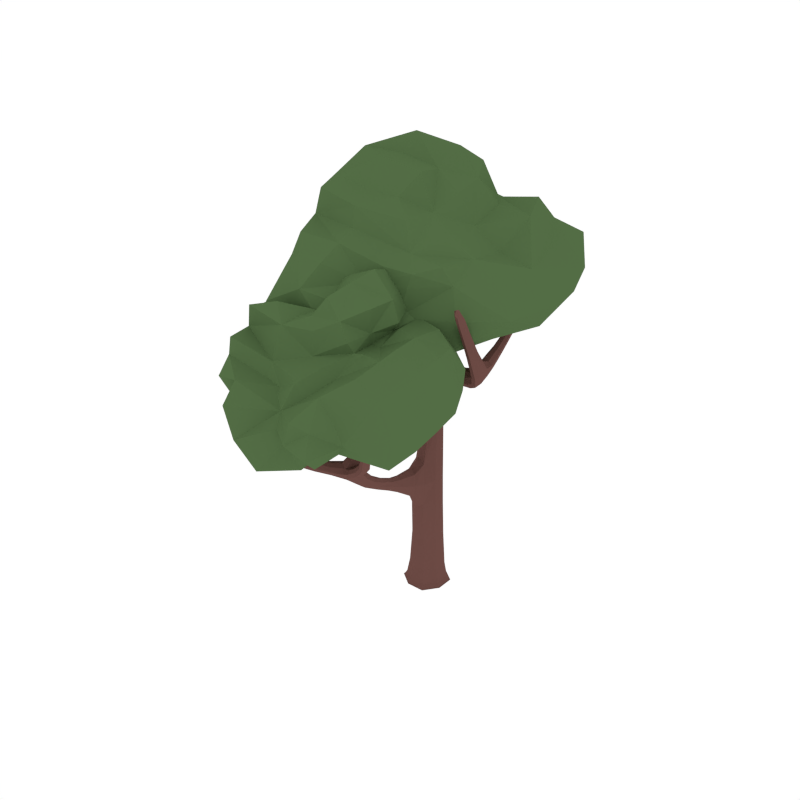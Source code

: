 # Source: CommonTree_2.blend  (saved by Blender 2.79.0; exported with 4.5.12 LTS)
import bpy
from mathutils import Matrix  # noqa: F401  (used for matrix-valued properties, if any)

bpy.ops.wm.read_factory_settings(use_empty=True)
scene = bpy.context.scene
scene.name = 'Scene'

# ---- collections
col_collection_1 = bpy.data.collections.new('Collection 1'); scene.collection.children.link(col_collection_1)

# ---- materials (node trees are filled in below, after node groups)
mat_wood = bpy.data.materials.new('Wood')
mat_wood.alpha_threshold = 0.0
mat_wood.diffuse_color = (0.1529, 0.07036, 0.05951, 1.0)
mat_wood.roughness = 0.5
mat_green = bpy.data.materials.new('Green')
mat_green.alpha_threshold = 0.0
mat_green.diffuse_color = (0.08744, 0.1523, 0.05986, 1.0)
mat_green.roughness = 0.5
mat_darkgreen = bpy.data.materials.new('DarkGreen')
mat_darkgreen.alpha_threshold = 0.0
mat_darkgreen.diffuse_color = (0.05316, 0.09084, 0.03697, 1.0)
mat_darkgreen.roughness = 0.5

# ---- material node trees

# ---- world
world_world = bpy.data.worlds.new('World'); scene.world = world_world
world_world.color = (1.0, 1.0, 1.0)
world_world.use_sun_shadow = False
world_world.sun_shadow_jitter_overblur = 0.0
world_world.cycles.sampling_method = 'NONE'
world_world.cycles.sample_map_resolution = 256

# ---- meshes
me_cube_036 = bpy.data.meshes.new('Cube.036')
me_cube_036.from_pydata([(0.02722, 0.0955, 0.3328), (-0.1035, 0.02625, 0.3314), (-0.03959, -0.1076, 0.3301), (0.09112, -0.03838, 0.3315), (-0.003759, -0.01082, -0.04503), (-0.04461, -0.02676, 1.15), (0.1266, -0.05362, -0.02036), (-0.04656, -0.1412, -0.02039), (-0.1342, 0.03197, -0.02017), (0.03903, 0.1196, -0.02013), (0.04641, 0.142, -0.05404), (-0.1566, 0.03935, -0.05404), (-0.05393, -0.1637, -0.05404), (0.1491, -0.06099, -0.05404), (0.04422, 0.04281, 1.513), (0.003434, 0.1248, 1.181), (0.03455, 0.02928, 1.167), (-0.07573, 0.06875, 1.164), (0.009963, 0.4599, 2.128), (-0.08286, 0.09361, 1.508), (-0.03975, 0.0001777, 1.492), (0.3426, -0.1631, 1.676), (-0.09918, 0.09169, 1.63), (-0.05432, -0.03462, 1.586), (-0.5178, 0.1189, 2.115), (-0.0535, 0.01523, 1.682), (-0.03577, 0.07401, 1.726), (-0.6309, 0.1296, 2.285), (-0.5382, 0.1075, 2.073), (-0.5167, 0.1639, 2.11), (-0.6016, 0.1976, 2.778), (-0.6718, 0.1202, 2.261), (-0.6401, 0.1766, 2.265), (-0.681, 0.1672, 2.24), (-0.5956, 0.1831, 2.905), (-0.634, 0.1945, 2.771), (-0.5944, 0.1626, 2.785), (-0.6269, 0.1595, 2.778), (-0.5371, 0.1525, 2.069), (-0.2579, 0.116, 1.812), (-0.2499, 0.1261, 1.883), (-0.2643, 0.06869, 1.823), (-0.2563, 0.07877, 1.893), (-0.6709, 0.1437, 2.486), (-0.6333, 0.1499, 2.507), (-0.6786, 0.1857, 2.469), (-0.641, 0.192, 2.49), (0.03728, 0.5868, 2.583), (0.07907, 0.4387, 2.128), (0.05273, 0.4717, 2.096), (0.0005936, 0.3111, 2.271), (0.057, 0.5908, 2.618), (0.05603, 0.563, 2.599), (0.06655, 0.6004, 2.57), (0.0853, 0.5766, 2.586), (0.004737, 0.2914, 1.921), (0.02041, 0.3372, 1.861), (0.05085, 0.3025, 1.89), (-0.0257, 0.3261, 1.891), (0.08796, 0.5131, 2.362), (0.06488, 0.542, 2.338), (0.05108, 0.5008, 2.386), (0.02801, 0.5297, 2.361), (-0.06942, 0.1789, 1.676), (0.05085, 0.1313, 1.676), (-0.000723, 0.1834, 1.647), (-0.01784, 0.1268, 1.706), (-0.3677, -0.508, 2.003), (-0.2377, -0.3552, 1.825), (-0.3068, -0.3075, 1.822), (-0.4475, -0.6372, 2.356), (-0.5127, -0.6771, 2.471), (-0.5019, -0.607, 2.355), (-0.4865, -0.6437, 2.338), (-0.4629, -0.6006, 2.372), (-0.09185, -0.1614, 1.66), (-0.1195, -0.1103, 1.685), (-0.1505, -0.1543, 1.631), (-0.1782, -0.1032, 1.656), (-0.2661, -0.3718, 2.126), (-0.2533, -0.3013, 1.838), (-0.3873, -0.512, 2.145), (-0.4171, -0.5652, 2.139), (-0.4293, -0.5235, 2.141), (-0.2428, -0.2899, 2.341), (-0.2911, -0.3614, 1.809), (-0.3218, -0.4951, 2.004), (-0.3791, -0.4613, 2.002), (-0.1105, 0.009822, 1.618), (0.01455, -0.05227, 1.621), (-0.04166, -0.007829, 1.653), (-0.08879, 0.04033, 0.7732), (0.06008, -0.01275, 0.7739), (0.0156, 0.1058, 0.7844), (0.009172, -0.5294, 0.9511), (-0.0171, 0.02682, 1.723), (0.4856, -0.2108, 1.809), (0.3664, -0.06796, 1.732), (0.3695, -0.1086, 1.666), (0.3396, -0.1224, 1.742), (0.6056, -0.4909, 2.251), (0.5447, -0.2023, 1.742), (0.5591, -0.006901, 1.893), (0.5092, -0.252, 1.746), (0.1332, -0.02302, 1.687), (0.1512, -0.01155, 1.618), (0.1568, 0.0341, 1.676), (0.1276, -0.06867, 1.629), (0.5844, -0.5297, 2.337), (0.5785, -0.4615, 2.278), (0.5803, -0.515, 2.245), (0.5532, -0.4856, 2.271), (0.5281, -0.3422, 2.019), (0.5612, -0.3808, 1.977), (0.5617, -0.3066, 2.024), (0.5948, -0.3453, 1.981), (0.6033, 0.06589, 2.051), (0.5185, 0.004033, 1.892), (0.5126, -0.03685, 1.93), (0.5532, -0.04779, 1.931), (0.6259, 0.08044, 2.187), (0.5984, 0.02815, 2.083), (0.5634, 0.03842, 2.082), (0.5682, 0.07617, 2.051), (0.5503, -0.1445, 1.872), (0.4961, -0.1322, 1.866), (0.5017, -0.08422, 1.809), (0.5559, -0.09657, 1.816), (-0.375, -0.5537, 2.143), (-0.2772, -0.3319, 2.105), (-0.3026, -0.384, 2.148), (-0.3137, -0.3442, 2.127), (-0.2336, -0.3054, 2.514), (-0.2359, -0.3178, 2.349), (-0.2664, -0.3015, 2.353), (-0.2595, -0.3295, 2.361), (-0.3517, -0.4078, 2.034), (-0.3386, -0.4564, 2.068), (-0.3057, -0.394, 2.001), (-0.2926, -0.4425, 2.035), (-0.03699, 0.1916, 2.456), (-0.01082, 0.273, 2.232), (0.01638, 0.2855, 2.251), (-0.02661, 0.2986, 2.251), (-0.04311, 0.1747, 2.649), (-0.01427, 0.2058, 2.466), (-0.04773, 0.2161, 2.466), (-0.02502, 0.2304, 2.476), (-0.006184, 0.3905, 2.19), (0.05115, 0.3733, 2.19), (0.01679, 0.3622, 2.156), (0.02818, 0.4017, 2.225), (-0.271, -0.5164, 1.532), (-0.2196, -1.024, 1.258), (0.02222, -0.7073, 1.195), (0.04486, -0.7955, 1.154), (0.1743, -0.5472, 1.641), (0.01132, -0.7731, 1.243), (-0.02993, -0.7426, 1.275), (0.2079, -0.5023, 1.78), (0.1986, -0.5468, 1.616), (0.1589, -0.5188, 1.634), (0.07316, -0.4751, 2.117), (0.241, -0.4935, 1.771), (0.2013, -0.4688, 1.763), (0.2343, -0.46, 1.754), (0.0503, -0.488, 2.207), (0.09556, -0.4655, 2.118), (0.07941, -0.5001, 2.124), (0.1018, -0.4905, 2.125), (0.1833, -0.5184, 1.609), (0.07531, -0.6384, 1.371), (0.05195, -0.6352, 1.426), (0.09262, -0.6661, 1.387), (0.06926, -0.6629, 1.442), (0.1897, -0.4815, 1.927), (0.1605, -0.4911, 1.935), (0.1831, -0.4517, 1.913), (0.1539, -0.4613, 1.921), (-0.418, -0.4503, 1.839), (-0.3064, -0.5544, 1.522), (-0.2955, -0.5236, 1.501), (-0.2411, -0.6099, 1.647), (-0.4381, -0.4551, 1.859), (-0.4243, -0.4723, 1.848), (-0.4383, -0.4518, 1.823), (-0.4445, -0.4739, 1.833), (-0.169, -0.6202, 1.396), (-0.1811, -0.5974, 1.343), (-0.1943, -0.6297, 1.363), (-0.1558, -0.588, 1.375), (-0.382, -0.5128, 1.68), (-0.373, -0.4858, 1.664), (-0.3594, -0.5079, 1.704), (-0.3505, -0.4809, 1.688), (-0.03327, -0.6667, 1.23), (-0.08997, -0.7367, 1.213), (-0.06848, -0.6882, 1.191), (-0.05476, -0.7153, 1.251), (0.3192, -1.0, 1.588), (0.2207, -0.9455, 1.42), (0.2472, -0.8909, 1.426), (0.3462, -1.059, 1.861), (0.3784, -1.062, 1.956), (0.3695, -1.02, 1.867), (0.3758, -1.049, 1.856), (0.3399, -1.03, 1.872), (0.09902, -0.8703, 1.247), (0.09265, -0.8293, 1.271), (0.1386, -0.845, 1.229), (0.1322, -0.804, 1.253), (0.1863, -0.9503, 1.646), (0.2091, -0.9061, 1.43), (0.3057, -0.9973, 1.692), (0.3437, -1.021, 1.696), (0.3363, -0.9897, 1.697), (0.103, -0.9088, 1.787), (0.2587, -0.9303, 1.416), (0.2863, -1.008, 1.58), (0.3103, -0.966, 1.585), (0.059, -0.7531, 1.192), (0.004308, -0.8338, 1.18), (0.01845, -0.7914, 1.218), (-0.02432, -0.7786, 1.273), (-0.3015, -1.083, 1.38), (-0.2613, -0.9659, 1.294), (-0.2529, -0.9978, 1.243), (-0.2281, -0.9921, 1.309), (-0.3053, -1.244, 1.739), (-0.3423, -1.104, 1.332), (-0.4117, -0.9595, 1.418), (-0.304, -1.126, 1.339), (-0.1051, -0.8651, 1.238), (-0.1164, -0.8597, 1.169), (-0.1358, -0.8372, 1.22), (-0.08569, -0.8876, 1.187), (-0.2809, -1.252, 1.804), (-0.2962, -1.213, 1.753), (-0.2813, -1.253, 1.736), (-0.2721, -1.222, 1.75), (-0.2941, -1.154, 1.55), (-0.3044, -1.195, 1.526), (-0.3271, -1.14, 1.55), (-0.3374, -1.181, 1.526), (-0.4647, -0.9035, 1.525), (-0.3877, -0.9407, 1.414), (-0.3722, -0.9607, 1.447), (-0.3962, -0.9796, 1.451), (-0.4859, -0.8827, 1.621), (-0.4508, -0.9228, 1.552), (-0.4303, -0.9059, 1.549), (-0.4443, -0.8866, 1.522), (-0.3652, -1.05, 1.42), (-0.3324, -1.027, 1.412), (-0.3494, -1.005, 1.365), (-0.3822, -1.028, 1.374), (0.3131, -1.028, 1.691), (0.1834, -0.9206, 1.63), (0.2088, -0.9455, 1.669), (0.2059, -0.9158, 1.653), (0.06981, -0.924, 1.909), (0.1068, -0.9292, 1.794), (0.1193, -0.908, 1.8), (0.1232, -0.9284, 1.807), (0.2689, -0.9419, 1.599), (0.2713, -0.978, 1.624), (0.242, -0.949, 1.566), (0.2443, -0.985, 1.592), (-0.2117, -0.6752, 1.793), (-0.2135, -0.6297, 1.624), (-0.2383, -0.6316, 1.632), (-0.2163, -0.608, 1.639), (-0.2387, -0.6861, 1.932), (-0.2325, -0.6743, 1.795), (-0.2155, -0.6558, 1.8), (-0.2363, -0.6549, 1.802), (-0.249, -0.5557, 1.584), (-0.2784, -0.5871, 1.576), (-0.2468, -0.5816, 1.558), (-0.2805, -0.5612, 1.602), (-0.04194, -0.7354, 1.075), (0.0189, -0.7142, 1.073), (-0.04102, -0.6765, 1.11), (0.01982, -0.6553, 1.108), (-0.09812, -0.1347, 0.797), (-0.03996, -0.1432, 0.8983), (-0.03634, -0.1729, 0.6936), (0.02182, -0.1814, 0.7949), (-0.03064, -0.5422, 0.9349), (0.002025, -0.4995, 0.9934), (-0.03779, -0.5123, 0.9772), (0.001114, 0.1362, 1.529), (0.01044, -0.332, 0.8577), (-0.03043, -0.3298, 0.805), (-0.02124, -0.3055, 0.9201), (-0.06212, -0.3034, 0.8674), (0.03421, 0.1049, -0.04728), (0.09241, 0.04601, 0.332), (0.02175, 0.09622, 0.6007), (-0.08078, 0.1415, -0.05404), (-0.1195, 0.02715, -0.04728), (-0.09465, 0.03025, 0.5962), (-0.156, -0.08784, -0.05404), (-0.04173, -0.1265, -0.04728), (-0.03863, -0.1173, 0.5749), (0.07326, -0.1631, -0.05404), (0.1119, -0.04879, -0.04728), (0.07578, -0.02769, 0.5967), (0.1261, 0.05491, -0.02023), (-0.05467, 0.09422, 0.3329), (-0.1037, -0.05787, 0.3299), (0.04119, -0.1066, 0.331), (0.1076, -0.04647, 0.08896), (-0.04148, -0.1226, 0.08855), (-0.1163, 0.0272, 0.08916), (0.03273, 0.1034, 0.08957), (-0.06945, 0.119, -0.02009), (-0.1337, -0.07649, -0.02029), (0.06196, -0.1408, -0.02043), (0.1485, 0.0662, -0.05404), (0.04421, 0.1354, -0.05007), (-0.15, 0.03716, -0.05008), (-0.05174, -0.157, -0.05014), (0.1424, -0.0588, -0.05013), (1.939e-05, 0.1302, 1.396), (-0.07318, 0.08263, 1.379), (-0.04104, -0.002412, 1.367), (0.03215, 0.04514, 1.383), (-0.07988, 0.007723, 1.153), (0.03423, -0.1016, 0.774), (0.03888, 0.09177, 1.178), (-0.04902, 0.102, 0.7817), (-0.0207, 0.08891, 1.701), (-0.1391, 0.09203, 1.693), (-0.04106, 0.01161, 1.657), (0.05431, 0.00931, 1.686), (0.08854, 0.07911, 1.666), (-0.05096, 0.1384, 1.523), (0.05597, -0.04395, 1.618), (-0.08298, 0.03613, 1.494), (-0.1296, 0.03538, 1.726), (-0.1135, 0.09419, 1.775), (-0.1108, 0.04485, 1.793), (-0.0305, 0.009189, 1.701), (-0.01747, 0.05335, 1.735), (-0.6919, 0.1789, 2.328), (-0.6835, 0.1331, 2.348), (-0.6515, 0.1867, 2.353), (-0.6431, 0.1409, 2.372), (-0.6475, 0.1132, 2.279), (-0.2513, 0.1056, 1.906), (-0.6882, 0.1413, 2.244), (-0.2522, 0.1322, 1.844), (-0.6148, 0.1938, 2.871), (-0.6094, 0.1686, 2.874), (-0.591, 0.1954, 2.872), (-0.5857, 0.1702, 2.876), (-0.5907, 0.1813, 2.783), (-0.6605, 0.1992, 2.476), (-0.6854, 0.1633, 2.472), (-0.6081, 0.152, 2.784), (-0.5277, 0.1014, 2.096), (-0.6269, 0.1554, 2.28), (-0.5433, 0.1276, 2.06), (-0.6612, 0.1837, 2.248), (-0.6335, 0.1565, 2.167), (-0.5981, 0.1671, 2.194), (-0.6265, 0.1101, 2.183), (-0.5911, 0.1207, 2.211), (-0.5128, 0.1447, 2.122), (-0.526, 0.1689, 2.089), (-0.2618, 0.06125, 1.86), (-0.2632, 0.09048, 1.8), (-0.4068, 0.143, 1.949), (-0.3995, 0.1544, 2.008), (-0.4148, 0.09833, 1.947), (-0.4075, 0.1097, 2.006), (-0.629, 0.1726, 2.503), (-0.6188, 0.2044, 2.772), (-0.6394, 0.1766, 2.773), (-0.6489, 0.1362, 2.501), (-0.6475, 0.1524, 2.641), (-0.6132, 0.1571, 2.655), (-0.6548, 0.1901, 2.629), (-0.6205, 0.1948, 2.643), (0.04297, 0.1001, 1.527), (-0.08383, 0.1399, 1.653), (0.0137, -0.001757, 1.498), (-0.1099, 0.0448, 1.615), (-0.04331, -0.01267, 1.554), (-0.09483, 0.0979, 1.581), (0.08062, 0.0235, 1.583), (0.00233, 0.1512, 1.606), (0.04083, 0.4492, 2.254), (0.08422, 0.4677, 2.209), (0.01742, 0.4878, 2.208), (0.05877, 0.4999, 2.179), (0.0232, 0.4746, 2.104), (-0.05948, 0.1508, 1.698), (0.06642, 0.4118, 2.159), (0.04355, 0.1575, 1.655), (0.05422, 0.5744, 2.619), (0.07537, 0.5851, 2.611), (0.04077, 0.592, 2.609), (0.06191, 0.6027, 2.6), (0.04651, 0.5998, 2.573), (0.03157, 0.5117, 2.379), (0.07405, 0.5001, 2.38), (0.08396, 0.5917, 2.575), (-0.01166, 0.341, 1.868), (0.003381, 0.4308, 2.159), (0.034, 0.2889, 1.913), (0.07816, 0.4575, 2.104), (0.02066, 0.3667, 2.077), (0.04165, 0.4273, 2.015), (0.0691, 0.3942, 2.047), (-0.0019, 0.416, 2.046), (0.03943, 0.5435, 2.343), (0.04005, 0.5714, 2.594), (0.07464, 0.5641, 2.596), (0.08689, 0.5302, 2.344), (0.08882, 0.5557, 2.513), (0.06838, 0.5811, 2.494), (0.05684, 0.5431, 2.531), (0.0364, 0.5684, 2.511), (-0.0206, 0.3054, 1.914), (0.04857, 0.3219, 1.868), (-0.04928, 0.1951, 1.653), (0.02809, 0.117, 1.698), (-0.05151, 0.2329, 1.741), (0.03966, 0.202, 1.74), (0.001968, 0.2422, 1.712), (-0.01382, 0.1927, 1.769), (-0.3566, -0.4819, 2.073), (-0.3997, -0.4936, 2.058), (-0.3887, -0.5386, 2.06), (-0.3443, -0.5249, 2.059), (-0.3062, -0.4668, 2.012), (-0.2835, -0.291, 1.834), (-0.4947, -0.6478, 2.458), (-0.5238, -0.652, 2.441), (-0.5118, -0.679, 2.426), (-0.4827, -0.6748, 2.442), (-0.4631, -0.6497, 2.343), (-0.3417, -0.5134, 2.004), (-0.4863, -0.5947, 2.368), (-0.3851, -0.4877, 2.002), (-0.1562, -0.09524, 1.676), (-0.3128, -0.3359, 1.811), (-0.2601, -0.3718, 1.814), (-0.09064, -0.1364, 1.68), (-0.1684, -0.252, 1.715), (-0.1884, -0.1956, 1.736), (-0.2264, -0.2526, 1.69), (-0.2464, -0.1963, 1.711), (-0.3635, -0.4332, 2.01), (-0.4455, -0.6173, 2.368), (-0.2326, -0.3266, 1.836), (-0.504, -0.6269, 2.342), (-0.4248, -0.5504, 2.255), (-0.4504, -0.5971, 2.234), (-0.4646, -0.5587, 2.244), (-0.4106, -0.5888, 2.245), (-0.3708, -0.5299, 2.145), (-0.4338, -0.547, 2.139), (-0.3928, -0.5701, 2.14), (-0.4113, -0.5075, 2.144), (-0.3399, -0.4551, 1.932), (-0.2916, -0.445, 1.939), (-0.3531, -0.4061, 1.936), (-0.2979, -0.3824, 1.943), (-0.1786, -0.1257, 1.637), (-0.1147, -0.1718, 1.639), (-0.1252, -0.03295, 1.633), (-0.08573, -0.07778, 1.606), (-0.06469, -0.04713, 1.664), (-0.02521, -0.09197, 1.637), (-0.09973, -0.006304, 1.594), (-0.005735, -0.05624, 1.596), (-0.09005, 0.01042, 1.643), (0.003573, -0.03278, 1.647), (-0.1048, -0.04873, 0.7734), (0.002659, -0.02335, 1.155), (0.06525, 0.06354, 0.7817), (-0.04402, 0.1199, 1.176), (-0.08333, 0.05399, 0.9376), (0.04575, 0.00629, 0.9388), (0.009311, 0.1175, 0.9544), (-0.0458, -0.07347, 0.9559), (0.438, -0.1744, 1.777), (0.4633, -0.1023, 1.769), (0.4485, -0.2119, 1.708), (0.4786, -0.1591, 1.7), (0.3546, -0.1556, 1.653), (0.1273, -0.04863, 1.662), (0.3501, -0.09461, 1.751), (0.1628, 0.03705, 1.646), (0.5073, -0.258, 1.877), (0.5528, -0.2096, 1.896), (0.5413, -0.3021, 1.823), (0.5795, -0.2578, 1.826), (0.4901, -0.2363, 1.781), (0.4896, -0.1759, 1.836), (0.552, -0.1457, 1.779), (0.5313, -0.2449, 1.725), (0.1351, -0.06302, 1.607), (0.3366, -0.1468, 1.714), (0.1435, 0.005461, 1.694), (0.3769, -0.0651, 1.698), (0.2261, -0.06774, 1.71), (0.2496, -0.05728, 1.639), (0.251, -0.01212, 1.7), (0.2247, -0.1129, 1.65), (0.5635, -0.517, 2.324), (0.5824, -0.4994, 2.33), (0.584, -0.5392, 2.306), (0.6029, -0.5217, 2.311), (0.5996, -0.4657, 2.268), (0.5848, -0.3787, 1.966), (0.5579, -0.4706, 2.279), (0.5377, -0.3644, 2.0), (0.5881, -0.3111, 2.006), (0.5985, -0.5147, 2.239), (0.5351, -0.3208, 2.029), (0.5617, -0.5019, 2.259), (0.5445, -0.4294, 2.172), (0.5729, -0.4609, 2.14), (0.5719, -0.4018, 2.177), (0.6003, -0.4333, 2.145), (0.5348, 0.044, 1.952), (0.5656, -0.004987, 1.985), (0.5297, 0.005565, 1.984), (0.5707, 0.03345, 1.952), (0.5362, 0.01198, 1.879), (0.572, -0.1266, 1.85), (0.5095, -0.01687, 1.914), (0.5272, -0.04935, 1.937), (0.6037, 0.09137, 2.144), (0.6269, 0.05537, 2.169), (0.6, 0.06296, 2.168), (0.6306, 0.08378, 2.145), (0.5834, 0.08361, 2.041), (0.6132, 0.04131, 2.07), (0.5761, 0.02699, 2.088), (0.5606, 0.05672, 2.069), (0.5249, -0.07545, 1.794), (0.5704, -0.03327, 1.916), (0.4906, -0.1081, 1.84), (0.5165, -0.1474, 1.879), (0.5514, -0.09579, 1.901), (0.504, -0.08429, 1.898), (0.5105, -0.03996, 1.851), (0.5578, -0.05147, 1.854), (-0.2796, -0.3458, 2.228), (-0.2515, -0.3341, 2.212), (-0.2878, -0.3136, 2.214), (-0.2596, -0.302, 2.198), (-0.2619, -0.3495, 2.11), (-0.3129, -0.4607, 2.059), (-0.2988, -0.3273, 2.111), (-0.3562, -0.4364, 2.059), (-0.2437, -0.3208, 2.479), (-0.2273, -0.3119, 2.472), (-0.2487, -0.301, 2.475), (-0.2323, -0.2921, 2.468), (-0.2568, -0.2881, 2.345), (-0.2329, -0.3015, 2.342), (-0.2465, -0.33, 2.357), (-0.2684, -0.319, 2.36), (-0.2872, -0.4155, 2.01), (-0.2821, -0.3871, 2.142), (-0.3325, -0.388, 2.009), (-0.3167, -0.3679, 2.143), (-0.3374, -0.3799, 2.073), (-0.3238, -0.4267, 2.101), (-0.2933, -0.3668, 2.045), (-0.2797, -0.4136, 2.073), (-0.01267, 0.2684, 2.335), (-0.0003739, 0.2438, 2.321), (-0.03658, 0.2549, 2.321), (-0.02428, 0.2303, 2.306), (-0.01659, 0.3111, 2.266), (0.04819, 0.3903, 2.216), (0.007092, 0.2728, 2.237), (-0.003352, 0.3736, 2.164), (-0.03548, 0.1986, 2.609), (-0.02772, 0.1799, 2.603), (-0.05245, 0.1876, 2.603), (-0.04468, 0.169, 2.597), (-0.02254, 0.1924, 2.458), (-0.04845, 0.2004, 2.458), (-0.01438, 0.2217, 2.473), (-0.03865, 0.2293, 2.473), (0.005318, 0.4032, 2.216), (0.01493, 0.3015, 2.266), (0.03978, 0.3607, 2.164), (-0.02588, 0.2828, 2.237), (-0.01682, 0.3446, 2.221), (0.03417, 0.3293, 2.221), (0.003002, 0.3177, 2.194), (0.01435, 0.3562, 2.247), (-0.03853, -0.7383, 1.249), (0.03475, -0.6946, 1.257), (0.0108, -0.7795, 1.219), (-0.05671, -0.8149, 1.234), (-0.09569, -0.7831, 1.205), (-0.03048, -0.8421, 1.172), (0.04136, -0.7341, 1.29), (0.0005224, -0.7029, 1.324), (0.01127, -0.735, 1.345), (-0.005015, -0.7849, 1.257), (-0.03612, -0.7619, 1.281), (0.2204, -0.4497, 1.817), (0.2272, -0.4822, 1.833), (0.1882, -0.4593, 1.826), (0.195, -0.4918, 1.843), (0.225, -0.5068, 1.78), (0.05454, -0.6478, 1.447), (0.247, -0.474, 1.76), (0.05953, -0.6303, 1.394), (0.06492, -0.474, 2.185), (0.06972, -0.492, 2.189), (0.04947, -0.4814, 2.182), (0.05426, -0.4994, 2.186), (0.07108, -0.4895, 2.12), (0.1661, -0.4496, 1.914), (0.1945, -0.4637, 1.918), (0.09177, -0.502, 2.126), (0.1899, -0.5547, 1.631), (0.1975, -0.4872, 1.774), (0.1974, -0.532, 1.606), (0.2151, -0.4565, 1.754), (0.2228, -0.4828, 1.694), (0.192, -0.4889, 1.707), (0.2313, -0.5151, 1.709), (0.2006, -0.5212, 1.721), (0.1609, -0.5326, 1.643), (0.1669, -0.512, 1.62), (0.0855, -0.6719, 1.418), (0.08957, -0.6526, 1.365), (0.1296, -0.5694, 1.5), (0.1097, -0.5653, 1.541), (0.15, -0.595, 1.505), (0.1301, -0.5909, 1.546), (0.1507, -0.4781, 1.93), (0.0824, -0.4646, 2.116), (0.1047, -0.4751, 2.121), (0.1759, -0.4943, 1.935), (0.143, -0.4861, 2.032), (0.1175, -0.4955, 2.036), (0.1368, -0.4592, 2.021), (0.1113, -0.4686, 2.025), (-0.006144, -0.6858, 1.212), (0.04591, -0.7302, 1.186), (0.02805, -0.7658, 1.123), (0.02237, -0.6898, 1.156), (-0.06462, -0.7961, 1.132), (-0.05266, -0.6992, 1.159), (-0.3104, -0.5356, 1.617), (-0.3349, -0.5386, 1.576), (-0.3005, -0.5021, 1.585), (-0.3247, -0.5086, 1.556), (-0.2798, -0.5114, 1.511), (-0.03568, -0.6862, 1.25), (-0.2953, -0.5675, 1.548), (-0.0885, -0.7184, 1.192), (-0.4309, -0.4647, 1.862), (-0.446, -0.4652, 1.851), (-0.4267, -0.4485, 1.855), (-0.4419, -0.4491, 1.845), (-0.4262, -0.4452, 1.829), (-0.3499, -0.4939, 1.702), (-0.3723, -0.5164, 1.696), (-0.4468, -0.4636, 1.824), (-0.1645, -0.5838, 1.354), (-0.2629, -0.533, 1.558), (-0.1843, -0.6322, 1.385), (-0.3078, -0.5417, 1.504), (-0.2355, -0.5793, 1.501), (-0.2571, -0.5476, 1.447), (-0.2688, -0.5786, 1.468), (-0.2326, -0.5396, 1.478), (-0.3589, -0.4759, 1.672), (-0.4165, -0.4613, 1.847), (-0.4356, -0.4782, 1.843), (-0.3837, -0.5012, 1.666), (-0.4258, -0.4876, 1.783), (-0.4183, -0.4639, 1.771), (-0.405, -0.4846, 1.801), (-0.3975, -0.4609, 1.789), (-0.1567, -0.6026, 1.393), (-0.1947, -0.6167, 1.345), (-0.04503, -0.6647, 1.205), (-0.07726, -0.7376, 1.238), (-0.07715, -0.6381, 1.275), (-0.1218, -0.6887, 1.26), (-0.1056, -0.6515, 1.24), (-0.09334, -0.6753, 1.295), (0.2901, -0.988, 1.633), (0.3236, -0.9801, 1.631), (0.332, -1.013, 1.634), (0.3, -1.02, 1.625), (0.2655, -0.9955, 1.58), (0.225, -0.8888, 1.43), (0.3596, -1.05, 1.942), (0.382, -1.042, 1.936), (0.3869, -1.063, 1.925), (0.3645, -1.071, 1.931), (0.3626, -1.061, 1.855), (0.3048, -1.013, 1.584), (0.3531, -1.018, 1.872), (0.3231, -0.9808, 1.588), (0.1117, -0.8069, 1.268), (0.2628, -0.9066, 1.42), (0.2423, -0.948, 1.416), (0.08506, -0.8556, 1.264), (0.1645, -0.9022, 1.315), (0.153, -0.8601, 1.332), (0.2052, -0.8818, 1.302), (0.1937, -0.8397, 1.32), (0.2894, -0.9537, 1.586), (0.3357, -1.047, 1.868), (0.2057, -0.9294, 1.426), (0.38, -1.032, 1.86), (0.3213, -1.01, 1.779), (0.3572, -1.03, 1.772), (0.3509, -1.001, 1.778), (0.3277, -1.039, 1.772), (0.3018, -1.015, 1.69), (0.3477, -1.003, 1.698), (0.3302, -1.032, 1.694), (0.3192, -0.9859, 1.695), (0.2974, -0.975, 1.526), (0.2628, -0.9857, 1.523), (0.2878, -0.9391, 1.528), (0.2444, -0.9436, 1.522), (0.1444, -0.8176, 1.237), (0.1213, -0.8685, 1.231), (0.0812, -0.7773, 1.214), (0.07862, -0.8172, 1.184), (0.04286, -0.8083, 1.236), (0.04027, -0.8482, 1.206), (0.06133, -0.7639, 1.167), (0.02179, -0.826, 1.157), (0.043, -0.7624, 1.214), (0.0004962, -0.8214, 1.205), (-0.2797, -1.05, 1.349), (-0.3175, -1.011, 1.335), (-0.275, -1.085, 1.301), (-0.3103, -1.061, 1.289), (-0.2306, -1.024, 1.237), (-0.0915, -0.879, 1.218), (-0.2433, -0.9757, 1.313), (-0.1375, -0.8371, 1.191), (-0.3031, -1.112, 1.436), (-0.348, -1.091, 1.446), (-0.3121, -1.158, 1.404), (-0.3507, -1.139, 1.402), (-0.2966, -1.105, 1.363), (-0.3148, -1.058, 1.395), (-0.3646, -1.064, 1.352), (-0.3204, -1.13, 1.324), (-0.0924, -0.8836, 1.165), (-0.219, -1.01, 1.289), (-0.1215, -0.8498, 1.241), (-0.2689, -0.9706, 1.266), (-0.164, -0.9253, 1.269), (-0.1836, -0.9268, 1.201), (-0.1958, -0.8983, 1.252), (-0.1519, -0.9538, 1.218), (-0.2704, -1.239, 1.793), (-0.2883, -1.232, 1.795), (-0.2774, -1.262, 1.783), (-0.2953, -1.255, 1.786), (-0.3089, -1.223, 1.747), (-0.3207, -1.202, 1.519), (-0.2797, -1.213, 1.754), (-0.2938, -1.174, 1.539), (-0.3433, -1.153, 1.539), (-0.2934, -1.259, 1.733), (-0.3053, -1.141, 1.555), (-0.2728, -1.237, 1.744), (-0.2815, -1.196, 1.671), (-0.2908, -1.229, 1.653), (-0.308, -1.185, 1.672), (-0.3173, -1.219, 1.655), (-0.4111, -0.9112, 1.453), (-0.4178, -0.948, 1.484), (-0.3968, -0.9307, 1.481), (-0.4321, -0.9285, 1.456), (-0.4017, -0.9422, 1.405), (-0.3846, -1.048, 1.403), (-0.3759, -0.9488, 1.432), (-0.3785, -0.9723, 1.454), (-0.4737, -0.8746, 1.588), (-0.4789, -0.9018, 1.611), (-0.4632, -0.889, 1.609), (-0.4895, -0.8873, 1.591), (-0.4565, -0.8875, 1.514), (-0.4644, -0.9202, 1.541), (-0.4356, -0.9164, 1.555), (-0.4337, -0.8948, 1.537), (-0.3674, -1.008, 1.354), (-0.4118, -0.9771, 1.438), (-0.3354, -1.013, 1.39), (-0.3418, -1.041, 1.424), (-0.3805, -1.015, 1.435), (-0.3522, -0.9936, 1.429), (-0.3689, -0.9726, 1.39), (-0.3973, -0.9936, 1.396), (0.1664, -0.9301, 1.718), (0.148, -0.9325, 1.701), (0.1629, -0.9065, 1.707), (0.1446, -0.9088, 1.69), (0.1792, -0.9374, 1.632), (0.2584, -0.9898, 1.614), (0.194, -0.9101, 1.637), (0.2768, -0.9589, 1.619), (0.08802, -0.9298, 1.887), (0.07621, -0.9299, 1.879), (0.08505, -0.9154, 1.884), (0.07324, -0.9155, 1.875), (0.1103, -0.9027, 1.792), (0.1008, -0.9197, 1.787), (0.116, -0.9333, 1.802), (0.1253, -0.9186, 1.807), (0.2364, -0.9694, 1.571), (0.1984, -0.9546, 1.661), (0.2549, -0.9358, 1.576), (0.2129, -0.9301, 1.666), (0.243, -0.9297, 1.622), (0.2455, -0.9647, 1.643), (0.2168, -0.9366, 1.593), (0.2192, -0.9716, 1.614), (-0.2303, -0.6332, 1.697), (-0.2267, -0.6532, 1.687), (-0.2082, -0.6332, 1.693), (-0.2046, -0.6532, 1.683), (-0.2296, -0.6037, 1.646), (-0.2873, -0.5755, 1.593), (-0.2254, -0.6363, 1.625), (-0.24, -0.5673, 1.567), (-0.2441, -0.6731, 1.901), (-0.2413, -0.6877, 1.897), (-0.2287, -0.674, 1.901), (-0.226, -0.6886, 1.896), (-0.2213, -0.6798, 1.793), (-0.2081, -0.6655, 1.796), (-0.2394, -0.6641, 1.799), (-0.227, -0.6507, 1.803), (-0.2653, -0.552, 1.599), (-0.2457, -0.621, 1.642), (-0.2621, -0.5908, 1.561), (-0.2085, -0.6182, 1.629), (-0.2324, -0.5817, 1.611), (-0.2585, -0.6096, 1.604), (-0.2303, -0.6056, 1.592), (-0.2606, -0.5856, 1.624), (0.01381, -0.6367, 1.013), (0.01343, -0.5948, 1.053), (-0.03504, -0.6575, 1.007), (-0.03543, -0.6156, 1.048), (-0.01129, -0.7396, 1.065), (-0.05715, -0.7112, 1.093), (0.03411, -0.6793, 1.09), (-0.009906, -0.6512, 1.118), (0.00728, -0.419, 0.8967), (-0.02901, -0.4222, 0.8653), (-0.01074, -0.3946, 0.9438), (-0.08018, -0.1298, 0.8739), (-0.05898, -0.3158, 0.8234), (0.001166, -0.164, 0.8716), (-0.007625, -0.5435, 0.9319), (0.0004086, -0.3378, 0.8154), (0.01423, -0.5111, 0.9769), (-0.01835, -0.4986, 0.9953), (-0.04549, -0.5303, 0.9525), (-0.04703, -0.3978, 0.9124), (-0.04712, -0.2981, 0.909), (-0.08608, -0.1512, 0.7196), (0.002335, -0.319, 0.9024), (0.01248, -0.1871, 0.7188), (0.01613, -0.2567, 0.8263), (-0.03339, -0.2513, 0.7493), (-0.0306, -0.2244, 0.9092), (-0.08012, -0.219, 0.8322), (0.1097, 0.04655, -0.04903), (0.07892, 0.05105, 0.5991), (-0.06113, 0.1026, -0.04903), (-0.05101, 0.09391, 0.6001), (0.05361, -0.1242, -0.04903), (0.0333, -0.1152, 0.6184), (-0.1172, -0.06819, -0.04903), (-0.1024, -0.06744, 0.6162), (0.1075, 0.04757, 0.08924), (-0.06062, 0.1027, 0.08965), (-0.1161, -0.06669, 0.08863), (0.05165, -0.1221, 0.08873), (-0.07742, 0.1348, -0.05006), (-0.1494, -0.08447, -0.05011), (0.0699, -0.1565, -0.05015), (0.1419, 0.06285, -0.0501), (0.0336, 0.09986, 1.394), (-0.04383, 0.1274, 1.391), (-0.0762, 0.02853, 1.369), (0.004373, -0.0002045, 1.372), (0.05376, 0.05163, 1.691), (-0.09919, 0.1125, 1.704), (-0.1175, 0.04897, 1.666), (0.03434, -0.01349, 1.654), (-0.1191, 0.02748, 1.763), (-0.1078, 0.0722, 1.803), (-0.6723, 0.1943, 2.336), (-0.6992, 0.154, 2.332), (-0.6597, 0.1256, 2.366), (-0.6386, 0.1658, 2.368), (-0.6075, 0.1999, 2.846), (-0.622, 0.1798, 2.846), (-0.5995, 0.162, 2.852), (-0.5864, 0.1827, 2.851), (-0.6057, 0.1037, 2.202), (-0.5871, 0.1466, 2.209), (-0.6403, 0.1307, 2.167), (-0.6162, 0.1733, 2.177), (-0.4016, 0.1357, 2.021), (-0.4012, 0.1591, 1.98), (-0.4132, 0.09205, 1.977), (-0.4126, 0.1186, 1.933), (-0.6092, 0.1774, 2.652), (-0.6385, 0.2016, 2.633), (-0.6607, 0.1704, 2.631), (-0.6276, 0.145, 2.651), (0.07822, 0.09945, 1.62), (-0.06478, 0.1601, 1.611), (0.04035, -0.03515, 1.574), (-0.1018, 0.02984, 1.568), (0.0676, 0.4411, 2.225), (0.01564, 0.4566, 2.224), (0.08335, 0.4863, 2.187), (0.03021, 0.5024, 2.186), (0.06874, 0.5738, 2.611), (0.04332, 0.5789, 2.61), (0.07512, 0.5945, 2.597), (0.04844, 0.6, 2.595), (0.01154, 0.4306, 2.023), (-0.0006994, 0.396, 2.093), (0.05357, 0.3797, 2.093), (0.06774, 0.413, 2.023), (0.04637, 0.5813, 2.498), (0.03954, 0.5523, 2.525), (0.07704, 0.5433, 2.527), (0.0875, 0.5713, 2.499), (-0.04469, 0.2097, 1.763), (0.03553, 0.2237, 1.719), (-0.03554, 0.2483, 1.719), (0.021, 0.188, 1.762), (-0.3312, -0.4937, 2.056), (-0.3774, -0.4678, 2.055), (-0.4055, -0.5194, 2.059), (-0.3636, -0.5432, 2.06), (-0.4742, -0.6494, 2.43), (-0.5046, -0.6326, 2.43), (-0.5174, -0.656, 2.408), (-0.4871, -0.6729, 2.409), (-0.222, -0.1822, 1.729), (-0.2513, -0.2243, 1.694), (-0.192, -0.2667, 1.697), (-0.1642, -0.2233, 1.731), (-0.4269, -0.6026, 2.237), (-0.4078, -0.5674, 2.253), (-0.4482, -0.5451, 2.252), (-0.4676, -0.5799, 2.236), (-0.3121, -0.4624, 1.935), (-0.3588, -0.433, 1.932), (-0.3353, -0.3888, 1.955), (-0.2848, -0.4204, 1.957), (-0.1198, -0.04983, 1.613), (-0.04642, -0.09808, 1.613), (-0.1056, -0.03082, 1.655), (-0.029, -0.0711, 1.659), (-0.09343, -0.03666, 0.915), (0.009633, -0.07913, 0.9146), (0.05177, 0.07871, 0.951), (-0.0472, 0.1126, 0.9497), (0.4374, -0.1983, 1.747), (0.4579, -0.1415, 1.799), (0.4953, -0.1067, 1.74), (0.4645, -0.2029, 1.685), (0.5163, -0.284, 1.853), (0.5136, -0.2153, 1.884), (0.5803, -0.1964, 1.85), (0.5673, -0.298, 1.808), (0.2341, -0.1074, 1.627), (0.2218, -0.09318, 1.685), (0.2362, -0.03969, 1.718), (0.2592, -0.009747, 1.669), (0.5687, -0.5224, 2.3), (0.5665, -0.4968, 2.317), (0.5968, -0.4961, 2.308), (0.5968, -0.5297, 2.288), (0.5943, -0.4058, 2.164), (0.5924, -0.4599, 2.132), (0.5498, -0.4127, 2.18), (0.5532, -0.4471, 2.157), (0.5504, 0.05157, 1.941), (0.5269, 0.02418, 1.971), (0.5807, 0.008353, 1.971), (0.5427, -0.00608, 1.99), (0.6082, 0.09028, 2.115), (0.5888, 0.07213, 2.134), (0.6283, 0.06082, 2.135), (0.6027, 0.04825, 2.15), (0.531, -0.03156, 1.837), (0.5712, -0.07958, 1.882), (0.5002, -0.06233, 1.878), (0.5213, -0.09804, 1.908), (-0.2641, -0.3473, 2.223), (-0.2901, -0.3334, 2.225), (-0.2479, -0.3159, 2.201), (-0.2764, -0.299, 2.203), (-0.2379, -0.322, 2.445), (-0.2538, -0.3141, 2.448), (-0.2286, -0.301, 2.436), (-0.2454, -0.292, 2.438), (-0.275, -0.3877, 2.052), (-0.2989, -0.431, 2.094), (-0.3192, -0.3609, 2.052), (-0.3411, -0.4073, 2.095), (-0.001082, 0.2597, 2.331), (-0.02716, 0.2677, 2.331), (-0.008716, 0.2307, 2.31), (-0.03695, 0.2394, 2.31), (-0.02532, 0.1989, 2.572), (-0.04338, 0.2045, 2.572), (-0.03171, 0.177, 2.563), (-0.0505, 0.1828, 2.563), (-0.006066, 0.3571, 2.24), (0.03193, 0.3457, 2.24), (0.02367, 0.3167, 2.201), (-0.01482, 0.3283, 2.201), (-0.07003, -0.7878, 1.233), (0.0009501, -0.6963, 1.262), (0.04225, -0.7292, 1.234), (-0.02791, -0.8209, 1.207), (0.0291, -0.7429, 1.322), (-0.001726, -0.7188, 1.349), (0.2015, -0.4469, 1.817), (0.2329, -0.4631, 1.822), (0.2118, -0.4957, 1.842), (0.1846, -0.4774, 1.837), (0.06313, -0.4723, 2.166), (0.07885, -0.4801, 2.17), (0.07017, -0.4995, 2.172), (0.05515, -0.4909, 2.167), (0.2171, -0.5268, 1.719), (0.1896, -0.506, 1.717), (0.2357, -0.4969, 1.698), (0.2043, -0.4783, 1.697), (0.1147, -0.5766, 1.553), (0.1147, -0.5614, 1.52), (0.1454, -0.5999, 1.527), (0.1446, -0.5827, 1.491), (0.1086, -0.4839, 2.031), (0.1219, -0.4578, 2.021), (0.1468, -0.4698, 2.026), (0.1313, -0.498, 2.036), (-0.08501, -0.7613, 1.16), (-0.01618, -0.674, 1.174), (-0.01815, -0.8176, 1.129), (0.04865, -0.7271, 1.143), (-0.3185, -0.55, 1.592), (-0.2917, -0.5216, 1.599), (-0.3366, -0.5261, 1.559), (-0.3093, -0.497, 1.566), (-0.4381, -0.4701, 1.854), (-0.424, -0.4578, 1.857), (-0.4465, -0.459, 1.841), (-0.4316, -0.446, 1.844), (-0.2412, -0.535, 1.458), (-0.2355, -0.5532, 1.513), (-0.2634, -0.5827, 1.505), (-0.2698, -0.566, 1.45), (-0.4055, -0.456, 1.777), (-0.3965, -0.4725, 1.8), (-0.4168, -0.4915, 1.795), (-0.4277, -0.477, 1.772), (-0.0787, -0.6541, 1.294), (-0.1214, -0.6741, 1.241), (-0.08675, -0.6348, 1.253), (-0.111, -0.6906, 1.283), (0.2817, -1.004, 1.618), (0.3014, -0.9715, 1.623), (0.3358, -0.9945, 1.634), (0.318, -1.025, 1.63), (0.3527, -1.058, 1.919), (0.3657, -1.036, 1.923), (0.3858, -1.046, 1.911), (0.3728, -1.068, 1.908), (0.1704, -0.8396, 1.33), (0.2097, -0.8553, 1.308), (0.1876, -0.9028, 1.304), (0.1487, -0.886, 1.326), (0.3441, -1.042, 1.77), (0.3171, -1.027, 1.776), (0.3345, -0.9981, 1.78), (0.3615, -1.013, 1.775), (0.2823, -0.9894, 1.524), (0.3014, -0.9542, 1.528), (0.2672, -0.9346, 1.538), (0.2467, -0.9727, 1.533), (0.08798, -0.7887, 1.194), (0.06031, -0.8434, 1.186), (0.06419, -0.7836, 1.232), (0.03047, -0.8352, 1.227), (-0.2719, -1.069, 1.329), (-0.3031, -1.031, 1.362), (-0.3373, -1.027, 1.315), (-0.288, -1.087, 1.282), (-0.3011, -1.135, 1.422), (-0.3199, -1.084, 1.436), (-0.3697, -1.096, 1.412), (-0.3305, -1.165, 1.393), (-0.1611, -0.9519, 1.196), (-0.1536, -0.9418, 1.249), (-0.1793, -0.9092, 1.272), (-0.2012, -0.9012, 1.224), (-0.272, -1.247, 1.776), (-0.2783, -1.228, 1.785), (-0.2986, -1.237, 1.78), (-0.2885, -1.262, 1.77), (-0.3216, -1.196, 1.665), (-0.304, -1.235, 1.649), (-0.29, -1.186, 1.675), (-0.2819, -1.212, 1.663), (-0.4237, -0.9122, 1.445), (-0.4003, -0.9194, 1.469), (-0.4317, -0.9454, 1.473), (-0.4022, -0.9414, 1.487), (-0.476, -0.8805, 1.567), (-0.458, -0.8843, 1.583), (-0.4811, -0.9031, 1.586), (-0.4604, -0.9019, 1.598), (-0.3849, -0.9749, 1.38), (-0.3983, -1.012, 1.42), (-0.3558, -0.9808, 1.412), (-0.3598, -1.006, 1.439), (0.1582, -0.9365, 1.712), (0.1691, -0.9184, 1.717), (0.1416, -0.9219, 1.691), (0.1529, -0.9011, 1.696), (0.09124, -0.9323, 1.863), (0.0979, -0.9217, 1.866), (0.08013, -0.922, 1.852), (0.0869, -0.9104, 1.856), (0.2114, -0.9564, 1.596), (0.233, -0.9762, 1.634), (0.2293, -0.9237, 1.602), (0.2508, -0.9461, 1.639), (-0.2337, -0.6429, 1.694), (-0.2204, -0.6286, 1.698), (-0.215, -0.6584, 1.682), (-0.2006, -0.6429, 1.687), (-0.2435, -0.676, 1.873), (-0.2343, -0.6661, 1.876), (-0.2302, -0.6877, 1.869), (-0.2206, -0.6773, 1.872), (-0.247, -0.5777, 1.622), (-0.2665, -0.5985, 1.617), (-0.244, -0.6136, 1.593), (-0.2242, -0.5926, 1.598), (-0.04843, -0.6416, 1.026), (-0.01012, -0.5949, 1.06), (-0.009539, -0.6578, 0.9994), (0.02486, -0.6104, 1.035), (-0.04883, -0.4106, 0.8816), (-0.004619, -0.4269, 0.8687), (-0.03166, -0.3903, 0.9394), (0.005601, -0.4058, 0.9287), (-0.06365, -0.214, 0.8914), (-0.07253, -0.2335, 0.7715), (0.00175, -0.2415, 0.887), (0.006447, -0.2624, 0.7671), (-0.5526, -0.4934, 2.187), (-0.2351, -0.3203, 2.172), (0.18, -0.448, 1.985), (0.2668, -0.6995, 2.183), (0.02445, -0.9044, 1.74), (-0.2149, -1.119, 2.224), (0.005909, -1.232, 1.396), (-0.2467, -1.468, 1.996), (0.2116, -1.558, 1.773), (-0.2199, -1.201, 2.021), (-0.08903, -0.704, 2.428), (-0.3472, -0.6071, 2.292), (-0.0441, -0.5405, 2.321), (0.1604, -1.032, 2.317), (0.008762, -1.253, 1.969), (-0.1792, -1.57, 1.677), (0.2985, -1.309, 1.741), (0.03027, -0.6234, 2.042), (-0.3289, -0.401, 1.695), (-0.5857, -0.7069, 1.752), (-0.2022, -0.1873, 1.972), (-0.5718, -0.4697, 1.864), (-0.4279, -0.8134, 1.641), (0.2806, -1.344, 2.006), (0.2795, -0.7176, 2.38), (-0.434, -0.8942, 2.225), (-0.1403, -0.8979, 2.266), (0.1102, -0.6395, 1.93), (0.2296, -0.9931, 2.131), (-0.555, -0.8183, 2.019), (-0.5784, -1.114, 2.024), (-0.4372, -1.084, 1.787), (-0.3865, -1.17, 1.589), (-0.3647, -1.047, 1.558), (0.4465, -1.341, 1.76), (0.7533, -0.709, 1.951), (0.6961, -0.9974, 1.834), (0.4132, -0.9915, 2.133), (0.5109, -0.4332, 2.048), (0.399, -0.9594, 1.745), (0.472, -0.6267, 1.769), (0.4489, -0.7263, 2.198), (-0.1029, -0.7313, 1.494), (-0.4341, -0.5445, 2.21), (-0.5457, -0.474, 1.857), (-0.4855, -0.2749, 1.933), (-0.03216, -0.5306, 1.912), (0.3674, -1.131, 2.069), (0.2048, -0.9532, 1.8), (0.3127, -0.7056, 2.244), (0.3267, -0.4389, 2.036), (0.1362, -0.5571, 1.941), (-0.04488, -0.6536, 2.129), (0.05726, -0.9826, 1.487), (-0.226, -1.157, 2.129), (-0.2735, -1.308, 1.65), (0.05049, -1.451, 1.779), (-0.1005, -1.485, 1.463), (-0.2015, -1.27, 1.957), (-0.2093, -1.129, 1.434), (0.1443, -1.284, 1.57), (-0.04795, -1.229, 1.996), (-0.5173, -1.245, 2.108), (-0.1934, -0.7036, 2.3), (0.145, -0.7195, 2.533), (-0.06101, -0.5921, 2.455), (-0.1774, -1.005, 2.252), (-0.4958, -1.101, 2.27), (-0.001671, -1.083, 2.232), (-0.2178, -0.6271, 2.258), (0.1941, -0.5568, 2.373), (-0.5163, -0.8682, 1.727), (-0.1075, -0.4379, 2.107), (0.1024, -1.118, 2.05), (0.247, -0.5237, 2.242), (-0.4726, -1.393, 1.924), (-0.06003, -1.322, 1.906), (0.08783, -1.274, 1.899), (-0.2341, -1.583, 1.883), (0.315, -0.7041, 2.208), (0.1316, -0.5049, 2.06), (-0.5452, -0.7312, 1.879), (-0.397, -0.9422, 1.585), (-0.5145, -0.9576, 2.007), (-0.4063, -0.3625, 2.196), (-0.2356, -0.2109, 1.778), (-0.2129, -0.2684, 2.109), (-0.0655, -0.5612, 1.88), (-0.6072, -0.8744, 2.186), (-0.5985, -0.7541, 1.663), (0.2775, -0.6775, 1.913), (0.2141, -1.033, 2.201), (-0.2729, -0.8857, 2.232), (0.05338, -1.013, 2.432), (0.285, -0.9748, 2.133), (-0.5758, -0.4695, 1.972), (-0.6068, -0.5966, 1.807), (-0.4217, -0.6718, 1.776), (0.2049, -1.506, 1.891), (0.2544, -0.8787, 2.368), (-0.4092, -0.7308, 2.279), (-0.1104, -0.7869, 2.347), (0.1124, -0.7172, 1.732), (0.2168, -0.831, 2.128), (-0.6242, -0.6605, 2.129), (-0.5863, -1.136, 1.951), (-0.3865, -1.098, 1.655), (-0.386, -1.085, 1.567), (0.6621, -1.165, 1.791), (0.6298, -0.9394, 1.618), (0.6746, -0.5468, 2.006), (0.4186, -1.604, 1.761), (0.3993, -1.323, 1.687), (0.3791, -1.333, 1.868), (0.6368, -0.7424, 2.13), (0.6821, -0.6407, 1.76), (0.6013, -1.014, 2.044), (0.7291, -0.8683, 1.891), (0.3573, -1.118, 1.728), (0.2469, -1.439, 1.732), (0.4304, -0.8715, 2.169), (0.4846, -0.5515, 2.202), (0.4903, -0.52, 1.883), (0.4379, -0.7913, 1.739), (-0.5136, -0.928, 1.587), (-0.1739, -0.9418, 1.501), (-0.5294, -1.085, 2.12), (-0.04236, -0.5132, 1.931), (-0.2679, -0.4329, 2.201), (-0.4538, -0.3285, 1.855), (-0.002023, -1.093, 2.08), (0.1801, -1.074, 1.688), (0.301, -0.5669, 1.936), (0.2328, -0.5277, 2.262), (-0.474, -1.301, 2.029), (-0.267, -1.224, 1.592), (-0.08899, -1.276, 1.928), (0.07933, -1.425, 1.693), (-0.3466, -1.018, 2.304), (-0.1765, -0.6888, 2.313), (-0.04152, -1.051, 2.304), (0.1127, -0.5863, 2.486), (-0.4547, -0.874, 1.895), (-0.4728, -0.2894, 2.108), (-0.04337, -0.5102, 1.978), (0.1949, -1.1, 2.006), (0.3014, -0.5051, 2.21), (-0.3531, -1.362, 1.766), (0.01918, -1.385, 1.853), (-0.06838, -0.6109, 1.611), (-0.5139, -0.6928, 2.191), (-0.6684, -0.5774, 1.704), (0.2407, -0.8269, 1.876), (0.2298, -0.8548, 2.205), (-0.2231, -0.7687, 2.275), (0.09338, -0.8588, 2.481), (0.2853, -0.8338, 2.131), (-0.716, -0.6121, 1.986), (0.5626, -1.165, 2.006), (0.5902, -1.123, 1.566), (0.6573, -0.7953, 1.685), (0.613, -0.6083, 2.142), (0.6405, -0.5201, 1.848), (0.3202, -1.471, 1.849), (0.3732, -1.488, 1.657), (0.621, -0.893, 2.091), (0.4487, 0.3905, 2.63), (0.154, 0.7116, 2.575), (-0.4937, 0.6875, 2.31), (-0.7688, 0.3331, 2.433), (-0.4597, -0.02962, 1.956), (-0.2201, -0.4663, 2.769), (-0.4127, -0.6138, 1.896), (-0.2928, -0.8866, 2.354), (-0.6234, -0.5695, 2.017), (-0.2098, -0.6276, 2.583), (-0.324, 0.2325, 3.069), (0.1301, 0.276, 2.837), (-0.2963, 0.4349, 2.813), (-0.7165, -0.1362, 2.779), (-0.6393, -0.5948, 2.409), (-0.3782, -0.9352, 2.023), (-0.7592, 0.3849, 2.201), (-0.374, 0.5744, 2.495), (0.3041, 0.5677, 2.091), (0.7311, -0.194, 2.199), (0.1829, 0.9372, 2.43), (0.7954, 0.4986, 2.35), (0.2958, -0.1442, 1.989), (-0.7351, 0.0006383, 2.068), (-0.683, 0.2577, 2.753), (0.15, -0.1947, 2.734), (-0.2821, -0.1674, 2.998), (-0.504, 0.4741, 2.143), (-0.7682, -0.08332, 2.42), (0.4361, -0.1721, 2.506), (0.2662, -0.5286, 2.473), (0.2065, -0.5836, 2.207), (0.1658, -0.8887, 1.997), (0.1224, -0.6304, 1.864), (-0.1335, -0.06987, 1.96), (0.2401, 0.3437, 2.673), (0.7028, 0.5463, 2.155), (0.5722, 0.8336, 2.444), (-0.2239, 0.8805, 2.372), (-0.7401, -0.2472, 2.012), (-0.6988, 0.006985, 1.906), (-0.7855, 0.315, 2.583), (-0.7003, 0.5632, 2.262), (-0.5217, 0.7107, 2.194), (-0.3019, 0.5145, 2.633), (-0.4321, -0.2774, 1.8), (-0.2043, -0.5134, 2.648), (-0.1212, -0.914, 2.021), (-0.6394, -0.9033, 2.001), (-0.4101, -0.9145, 1.867), (-0.2393, -0.7558, 2.49), (-0.1441, -0.6445, 1.876), (-0.6372, -0.5882, 1.851), (-0.5294, -0.6204, 2.584), (0.09065, -0.5849, 2.499), (-0.009173, 0.2283, 2.996), (-0.5856, 0.236, 2.901), (-0.3168, 0.3455, 2.969), (-0.2438, -0.3187, 2.833), (0.08597, -0.3739, 2.72), (-0.5855, -0.3734, 2.792), (0.03183, 0.4613, 2.895), (-0.6186, 0.4017, 2.791), (0.5067, -0.4204, 2.206), (-0.08903, 0.7218, 2.615), (-0.7141, -0.3303, 2.425), (-0.6809, 0.5063, 2.481), (-0.001821, -0.8275, 2.309), (-0.5105, -0.7868, 2.369), (-0.6947, -0.5954, 2.206), (-0.3468, -0.8918, 2.153), (-0.719, 0.3514, 2.305), (-0.4582, 0.6309, 2.394), (0.5781, -0.144, 2.387), (0.2214, -0.4009, 1.908), (0.373, -0.3887, 2.501), (0.3327, 0.6546, 2.671), (0.2279, 0.8189, 2.287), (0.1518, 0.81, 2.551), (-0.1669, 0.5717, 2.06), (0.3006, -0.2105, 2.612), (0.604, -0.1809, 2.049), (-0.705, 0.4216, 2.131), (-0.6708, -0.1095, 2.593), (0.059, -0.1979, 2.963), (-0.559, -0.1138, 2.859), (-0.7896, -0.03333, 2.237), (0.5872, 0.4326, 2.467), (0.8434, 0.1041, 2.239), (0.339, 0.1734, 2.009), (-0.8198, 0.1961, 2.117), (-0.7158, 0.1027, 2.766), (0.1519, 0.05123, 2.798), (-0.306, 0.07166, 2.964), (-0.4997, 0.2444, 1.942), (-0.709, 0.1465, 2.414), (0.4369, 0.09804, 2.476), (0.2479, -0.5513, 2.389), (0.2643, -0.7793, 2.099), (0.2052, -0.7804, 1.921), (0.4621, -0.5144, 2.003), (-0.1281, -0.3316, 1.841), (0.1766, -0.4349, 2.553), (-0.1935, 0.795, 2.24), (0.09547, 0.5556, 2.649), (0.5092, 0.75, 2.292), (-0.611, -0.4027, 2.629), (-0.6075, -0.2528, 1.924), (-0.6427, 0.5512, 2.212), (-0.6581, 0.4807, 2.616), (0.0108, -0.6522, 2.397), (-0.1177, -0.8674, 1.944), (-0.4415, -0.7294, 2.489), (-0.5322, -0.7822, 1.952), (-0.01963, -0.3108, 2.828), (-0.07751, 0.3635, 2.989), (-0.4814, -0.2785, 2.847), (-0.5317, 0.3232, 2.9), (0.4354, -0.3622, 2.392), (0.4325, 0.6958, 2.545), (-0.1948, 0.7879, 2.505), (-0.6379, -0.2572, 2.212), (-0.728, 0.5541, 2.384), (-0.05112, -0.9201, 2.155), (-0.5894, -0.8783, 2.2), (-0.1409, 0.2303, 1.963), (0.2597, 0.06883, 2.613), (0.7272, 0.1271, 2.063), (-0.6839, 0.2033, 2.06), (-0.8092, 0.1122, 2.584), (-0.01, 0.05248, 2.922), (-0.6269, 0.08604, 2.953), (-0.7163, 0.1783, 2.269), (0.666, 0.1034, 2.42)], [], [(0, 297, 894, 315), (0, 315, 895, 309), (0, 309, 889, 298), (0, 298, 887, 297), (1, 309, 895, 314), (1, 314, 896, 310), (1, 310, 893, 301), (1, 301, 889, 309), (2, 310, 896, 313), (2, 313, 897, 311), (2, 311, 891, 304), (2, 304, 893, 310), (3, 311, 897, 312), (3, 312, 894, 297), (3, 297, 887, 307), (3, 307, 891, 311), (4, 300, 888, 296), (4, 296, 886, 306), (4, 306, 890, 303), (4, 303, 892, 300), (5, 488, 981, 482), (5, 482, 905, 326), (5, 326, 904, 328), (5, 328, 980, 488), (6, 318, 900, 323), (6, 323, 901, 308), (6, 308, 894, 312), (6, 312, 897, 318), (7, 317, 899, 322), (7, 322, 900, 318), (7, 318, 897, 313), (7, 313, 896, 317), (8, 316, 898, 321), (8, 321, 899, 317), (8, 317, 896, 314), (8, 314, 895, 316), (9, 308, 901, 320), (9, 320, 898, 316), (9, 316, 895, 315), (9, 315, 894, 308), (10, 319, 886, 296), (10, 296, 888, 299), (10, 299, 898, 320), (10, 320, 901, 319), (11, 299, 888, 300), (11, 300, 892, 302), (11, 302, 899, 321), (11, 321, 898, 299), (12, 302, 892, 303), (12, 303, 890, 305), (12, 305, 900, 322), (12, 322, 899, 302), (13, 305, 890, 306), (13, 306, 886, 319), (13, 319, 901, 323), (13, 323, 900, 305), (14, 327, 902, 385), (14, 385, 932, 391), (14, 391, 934, 387), (14, 387, 905, 327), (15, 487, 983, 484), (15, 484, 903, 324), (15, 324, 902, 330), (15, 330, 982, 487), (16, 486, 982, 330), (16, 330, 902, 327), (16, 327, 905, 482), (16, 482, 981, 486), (17, 485, 980, 328), (17, 328, 904, 325), (17, 325, 903, 484), (17, 484, 983, 485), (18, 416, 945, 410), (18, 410, 937, 395), (18, 395, 939, 397), (18, 397, 944, 416), (19, 325, 904, 339), (19, 339, 935, 390), (19, 390, 933, 337), (19, 337, 903, 325), (20, 326, 905, 387), (20, 387, 934, 389), (20, 389, 935, 339), (20, 339, 904, 326), (21, 506, 993, 512), (21, 512, 992, 493), (21, 493, 987, 491), (21, 491, 984, 506), (22, 390, 935, 388), (22, 388, 908, 333), (22, 333, 907, 386), (22, 386, 933, 390), (23, 389, 934, 478), (23, 478, 977, 474), (23, 474, 976, 477), (23, 477, 935, 389), (24, 376, 924, 369), (24, 369, 921, 368), (24, 368, 920, 361), (24, 361, 926, 376), (25, 334, 909, 343), (25, 343, 910, 340), (25, 340, 908, 334), (26, 332, 907, 341), (26, 341, 911, 344), (26, 344, 906, 332), (27, 368, 921, 362), (27, 362, 915, 348), (27, 348, 914, 349), (27, 349, 920, 368), (28, 363, 927, 375), (28, 375, 926, 361), (28, 361, 920, 367), (28, 367, 922, 363), (29, 369, 924, 374), (29, 374, 925, 370), (29, 370, 923, 366), (29, 366, 921, 369), (30, 384, 929, 378), (30, 378, 916, 355), (30, 355, 919, 357), (30, 357, 928, 384), (31, 367, 920, 349), (31, 349, 914, 346), (31, 346, 913, 351), (31, 351, 922, 367), (32, 366, 923, 364), (32, 364, 912, 347), (32, 347, 915, 362), (32, 362, 921, 366), (33, 365, 922, 351), (33, 351, 913, 345), (33, 345, 912, 364), (33, 364, 923, 365), (34, 353, 917, 354), (34, 354, 918, 356), (34, 356, 919, 355), (34, 355, 916, 353), (35, 383, 930, 379), (35, 379, 917, 353), (35, 353, 916, 378), (35, 378, 929, 383), (36, 382, 928, 357), (36, 357, 919, 356), (36, 356, 918, 360), (36, 360, 931, 382), (37, 381, 931, 360), (37, 360, 918, 354), (37, 354, 917, 379), (37, 379, 930, 381), (38, 370, 925, 373), (38, 373, 927, 363), (38, 363, 922, 365), (38, 365, 923, 370), (39, 352, 907, 333), (39, 333, 908, 372), (39, 372, 927, 373), (39, 373, 925, 352), (40, 350, 911, 341), (40, 341, 907, 352), (40, 352, 925, 374), (40, 374, 924, 350), (41, 372, 908, 340), (41, 340, 910, 371), (41, 371, 926, 375), (41, 375, 927, 372), (42, 342, 911, 350), (42, 350, 924, 376), (42, 376, 926, 371), (42, 371, 910, 342), (43, 346, 914, 380), (43, 380, 931, 381), (43, 381, 930, 359), (43, 359, 913, 346), (44, 348, 915, 377), (44, 377, 928, 382), (44, 382, 931, 380), (44, 380, 914, 348), (45, 345, 913, 359), (45, 359, 930, 383), (45, 383, 929, 358), (45, 358, 912, 345), (46, 347, 912, 358), (46, 358, 929, 384), (46, 384, 928, 377), (46, 377, 915, 347), (47, 424, 949, 418), (47, 418, 941, 403), (47, 403, 943, 405), (47, 405, 948, 424), (48, 415, 947, 412), (48, 412, 938, 394), (48, 394, 936, 399), (48, 399, 946, 415), (49, 414, 944, 397), (49, 397, 939, 396), (49, 396, 938, 412), (49, 412, 947, 414), (50, 594, 1037, 600), (50, 600, 1036, 581), (50, 581, 1029, 577), (50, 577, 1028, 594), (51, 404, 943, 403), (51, 403, 941, 401), (51, 401, 940, 402), (51, 402, 942, 404), (52, 423, 950, 419), (52, 419, 940, 401), (52, 401, 941, 418), (52, 418, 949, 423), (53, 422, 948, 405), (53, 405, 943, 404), (53, 404, 942, 408), (53, 408, 951, 422), (54, 421, 951, 408), (54, 408, 942, 402), (54, 402, 940, 419), (54, 419, 950, 421), (55, 432, 955, 411), (55, 411, 946, 413), (55, 413, 945, 425), (55, 425, 952, 432), (56, 431, 954, 409), (56, 409, 944, 414), (56, 414, 947, 426), (56, 426, 953, 431), (57, 430, 953, 426), (57, 426, 947, 415), (57, 415, 946, 411), (57, 411, 955, 430), (58, 429, 952, 425), (58, 425, 945, 416), (58, 416, 944, 409), (58, 409, 954, 429), (59, 394, 938, 420), (59, 420, 951, 421), (59, 421, 950, 407), (59, 407, 936, 394), (60, 396, 939, 417), (60, 417, 948, 422), (60, 422, 951, 420), (60, 420, 938, 396), (61, 393, 936, 407), (61, 407, 950, 423), (61, 423, 949, 406), (61, 406, 937, 393), (62, 395, 937, 406), (62, 406, 949, 424), (62, 424, 948, 417), (62, 417, 939, 395), (63, 386, 907, 398), (63, 398, 952, 429), (63, 429, 954, 427), (63, 427, 933, 386), (64, 336, 932, 400), (64, 400, 953, 430), (64, 430, 955, 428), (64, 428, 906, 336), (65, 392, 933, 427), (65, 427, 954, 431), (65, 431, 953, 400), (65, 400, 932, 392), (66, 332, 906, 428), (66, 428, 955, 432), (66, 432, 952, 398), (66, 398, 907, 332), (67, 467, 972, 444), (67, 444, 959, 435), (67, 435, 958, 446), (67, 446, 973, 467), (68, 468, 972, 449), (68, 449, 966, 451), (68, 451, 967, 457), (68, 457, 975, 468), (69, 448, 973, 469), (69, 469, 974, 438), (69, 438, 964, 454), (69, 454, 965, 448), (70, 462, 969, 456), (70, 456, 960, 442), (70, 442, 963, 443), (70, 443, 968, 462), (71, 440, 962, 441), (71, 441, 963, 442), (71, 442, 960, 439), (71, 439, 961, 440), (72, 461, 971, 458), (72, 458, 962, 440), (72, 440, 961, 445), (72, 445, 970, 461), (73, 460, 968, 443), (73, 443, 963, 441), (73, 441, 962, 458), (73, 458, 971, 460), (74, 459, 970, 445), (74, 445, 961, 439), (74, 439, 960, 456), (74, 456, 969, 459), (75, 476, 979, 450), (75, 450, 967, 451), (75, 451, 966, 472), (75, 472, 977, 476), (76, 475, 978, 447), (76, 447, 964, 452), (76, 452, 967, 450), (76, 450, 979, 475), (77, 474, 977, 472), (77, 472, 966, 453), (77, 453, 965, 471), (77, 471, 976, 474), (78, 473, 976, 471), (78, 471, 965, 454), (78, 454, 964, 447), (78, 447, 978, 473), (79, 570, 1025, 576), (79, 576, 1024, 557), (79, 557, 1018, 554), (79, 554, 1016, 570), (80, 452, 964, 438), (80, 438, 974, 470), (80, 470, 975, 457), (80, 457, 967, 452), (81, 433, 957, 466), (81, 466, 970, 459), (81, 459, 969, 463), (81, 463, 956, 433), (82, 435, 959, 465), (82, 465, 968, 460), (82, 460, 971, 464), (82, 464, 958, 435), (83, 434, 958, 464), (83, 464, 971, 461), (83, 461, 970, 466), (83, 466, 957, 434), (84, 566, 1018, 556), (84, 556, 1019, 565), (84, 565, 1023, 564), (84, 564, 1022, 566), (85, 453, 966, 449), (85, 449, 972, 467), (85, 467, 973, 448), (85, 448, 965, 453), (86, 436, 959, 444), (86, 444, 972, 468), (86, 468, 975, 437), (86, 437, 956, 436), (87, 446, 958, 434), (87, 434, 957, 455), (87, 455, 974, 469), (87, 469, 973, 446), (88, 388, 935, 477), (88, 477, 976, 473), (88, 473, 978, 479), (88, 479, 908, 388), (89, 338, 909, 480), (89, 480, 979, 476), (89, 476, 977, 478), (89, 478, 934, 338), (90, 334, 908, 479), (90, 479, 978, 475), (90, 475, 979, 480), (90, 480, 909, 334), (91, 301, 893, 481), (91, 481, 980, 485), (91, 485, 983, 331), (91, 331, 889, 301), (92, 307, 887, 483), (92, 483, 982, 486), (92, 486, 981, 329), (92, 329, 891, 307), (93, 298, 889, 331), (93, 331, 983, 487), (93, 487, 982, 483), (93, 483, 887, 298), (94, 874, 1173, 858), (94, 858, 1172, 872), (94, 872, 1175, 866), (94, 866, 1177, 874), (95, 335, 906, 344), (95, 344, 911, 342), (95, 342, 910, 343), (95, 343, 909, 335), (96, 502, 985, 489), (96, 489, 984, 501), (96, 501, 988, 497), (96, 497, 989, 502), (97, 508, 995, 511), (97, 511, 994, 495), (97, 495, 985, 490), (97, 490, 986, 508), (98, 493, 992, 510), (98, 510, 995, 508), (98, 508, 986, 492), (98, 492, 987, 493), (99, 495, 994, 509), (99, 509, 993, 506), (99, 506, 984, 489), (99, 489, 985, 495), (100, 522, 1001, 528), (100, 528, 1000, 517), (100, 517, 998, 516), (100, 516, 999, 522), (101, 504, 987, 492), (101, 492, 986, 503), (101, 503, 990, 500), (101, 500, 991, 504), (102, 546, 1013, 552), (102, 552, 1012, 533), (102, 533, 1004, 532), (102, 532, 1006, 546), (103, 501, 984, 491), (103, 491, 987, 504), (103, 504, 991, 499), (103, 499, 988, 501), (104, 507, 906, 335), (104, 335, 909, 494), (104, 494, 993, 509), (104, 509, 994, 507), (105, 505, 934, 391), (105, 391, 932, 496), (105, 496, 995, 510), (105, 510, 992, 505), (106, 496, 932, 336), (106, 336, 906, 507), (106, 507, 994, 511), (106, 511, 995, 496), (107, 494, 909, 338), (107, 338, 934, 505), (107, 505, 992, 512), (107, 512, 993, 494), (108, 516, 998, 514), (108, 514, 997, 513), (108, 513, 996, 515), (108, 515, 999, 516), (109, 517, 1000, 527), (109, 527, 1002, 519), (109, 519, 997, 514), (109, 514, 998, 517), (110, 524, 1003, 526), (110, 526, 1001, 522), (110, 522, 999, 515), (110, 515, 996, 524), (111, 519, 1002, 525), (111, 525, 1003, 524), (111, 524, 996, 513), (111, 513, 997, 519), (112, 523, 989, 497), (112, 497, 988, 520), (112, 520, 1003, 525), (112, 525, 1002, 523), (113, 520, 988, 499), (113, 499, 991, 518), (113, 518, 1001, 526), (113, 526, 1003, 520), (114, 521, 990, 498), (114, 498, 989, 523), (114, 523, 1002, 527), (114, 527, 1000, 521), (115, 518, 991, 500), (115, 500, 990, 521), (115, 521, 1000, 528), (115, 528, 1001, 518), (116, 542, 1006, 532), (116, 532, 1004, 541), (116, 541, 1008, 540), (116, 540, 1010, 542), (117, 533, 1012, 551), (117, 551, 1014, 535), (117, 535, 1005, 529), (117, 529, 1004, 533), (118, 535, 1014, 550), (118, 550, 1015, 536), (118, 536, 1007, 531), (118, 531, 1005, 535), (119, 536, 1015, 549), (119, 549, 1013, 546), (119, 546, 1006, 530), (119, 530, 1007, 536), (120, 540, 1008, 537), (120, 537, 1009, 539), (120, 539, 1011, 538), (120, 538, 1010, 540), (121, 543, 1007, 530), (121, 530, 1006, 542), (121, 542, 1010, 538), (121, 538, 1011, 543), (122, 544, 1005, 531), (122, 531, 1007, 543), (122, 543, 1011, 539), (122, 539, 1009, 544), (123, 541, 1004, 529), (123, 529, 1005, 544), (123, 544, 1009, 537), (123, 537, 1008, 541), (124, 548, 989, 498), (124, 498, 990, 534), (124, 534, 1013, 549), (124, 549, 1015, 548), (125, 547, 985, 502), (125, 502, 989, 548), (125, 548, 1015, 550), (125, 550, 1014, 547), (126, 545, 986, 490), (126, 490, 985, 547), (126, 547, 1014, 551), (126, 551, 1012, 545), (127, 534, 990, 503), (127, 503, 986, 545), (127, 545, 1012, 552), (127, 552, 1013, 534), (128, 436, 956, 463), (128, 463, 969, 462), (128, 462, 968, 465), (128, 465, 959, 436), (129, 557, 1024, 575), (129, 575, 1026, 559), (129, 559, 1019, 556), (129, 556, 1018, 557), (130, 572, 1027, 574), (130, 574, 1025, 570), (130, 570, 1016, 553), (130, 553, 1017, 572), (131, 559, 1026, 573), (131, 573, 1027, 572), (131, 572, 1017, 555), (131, 555, 1019, 559), (132, 564, 1023, 563), (132, 563, 1021, 561), (132, 561, 1020, 562), (132, 562, 1022, 564), (133, 567, 1016, 554), (133, 554, 1018, 566), (133, 566, 1022, 562), (133, 562, 1020, 567), (134, 565, 1019, 555), (134, 555, 1017, 568), (134, 568, 1021, 563), (134, 563, 1023, 565), (135, 568, 1017, 553), (135, 553, 1016, 567), (135, 567, 1020, 561), (135, 561, 1021, 568), (136, 571, 974, 455), (136, 455, 957, 560), (136, 560, 1027, 573), (136, 573, 1026, 571), (137, 560, 957, 433), (137, 433, 956, 558), (137, 558, 1025, 574), (137, 574, 1027, 560), (138, 569, 975, 470), (138, 470, 974, 571), (138, 571, 1026, 575), (138, 575, 1024, 569), (139, 558, 956, 437), (139, 437, 975, 569), (139, 569, 1024, 576), (139, 576, 1025, 558), (140, 590, 1031, 580), (140, 580, 1030, 589), (140, 589, 1034, 588), (140, 588, 1035, 590), (141, 596, 1039, 599), (141, 599, 1038, 583), (141, 583, 1030, 580), (141, 580, 1031, 596), (142, 583, 1038, 598), (142, 598, 1037, 594), (142, 594, 1028, 578), (142, 578, 1030, 583), (143, 581, 1036, 597), (143, 597, 1039, 596), (143, 596, 1031, 579), (143, 579, 1029, 581), (144, 588, 1034, 586), (144, 586, 1032, 585), (144, 585, 1033, 587), (144, 587, 1035, 588), (145, 589, 1030, 578), (145, 578, 1028, 591), (145, 591, 1032, 586), (145, 586, 1034, 589), (146, 592, 1029, 579), (146, 579, 1031, 590), (146, 590, 1035, 587), (146, 587, 1033, 592), (147, 591, 1028, 577), (147, 577, 1029, 592), (147, 592, 1033, 585), (147, 585, 1032, 591), (148, 593, 937, 410), (148, 410, 945, 584), (148, 584, 1039, 597), (148, 597, 1036, 593), (149, 595, 946, 399), (149, 399, 936, 582), (149, 582, 1037, 598), (149, 598, 1038, 595), (150, 584, 945, 413), (150, 413, 946, 595), (150, 595, 1038, 599), (150, 599, 1039, 584), (151, 582, 936, 393), (151, 393, 937, 593), (151, 593, 1036, 600), (151, 600, 1037, 582), (152, 675, 1079, 681), (152, 681, 1078, 662), (152, 662, 1073, 660), (152, 660, 1071, 675), (153, 769, 1123, 763), (153, 763, 1114, 748), (153, 748, 1117, 750), (153, 750, 1122, 769), (154, 653, 1069, 655), (154, 655, 1067, 652), (154, 652, 1041, 602), (154, 602, 1042, 653), (155, 743, 1068, 654), (155, 654, 1069, 742), (155, 742, 1110, 739), (155, 739, 1111, 743), (156, 636, 1058, 643), (156, 643, 1060, 628), (156, 628, 1054, 635), (156, 635, 1055, 636), (157, 610, 1043, 603), (157, 603, 1042, 607), (157, 607, 1044, 610), (158, 608, 1041, 601), (158, 601, 1040, 611), (158, 611, 1045, 608), (159, 629, 1055, 635), (159, 635, 1054, 616), (159, 616, 1048, 615), (159, 615, 1049, 629), (160, 642, 1061, 630), (160, 630, 1056, 634), (160, 634, 1054, 628), (160, 628, 1060, 642), (161, 641, 1058, 636), (161, 636, 1055, 633), (161, 633, 1057, 637), (161, 637, 1059, 641), (162, 645, 1063, 651), (162, 651, 1062, 624), (162, 624, 1053, 622), (162, 622, 1050, 645), (163, 616, 1054, 634), (163, 634, 1056, 618), (163, 618, 1047, 613), (163, 613, 1048, 616), (164, 631, 1057, 633), (164, 633, 1055, 629), (164, 629, 1049, 614), (164, 614, 1046, 631), (165, 618, 1056, 632), (165, 632, 1057, 631), (165, 631, 1046, 612), (165, 612, 1047, 618), (166, 621, 1051, 620), (166, 620, 1050, 622), (166, 622, 1053, 623), (166, 623, 1052, 621), (167, 646, 1064, 650), (167, 650, 1063, 645), (167, 645, 1050, 620), (167, 620, 1051, 646), (168, 624, 1062, 649), (168, 649, 1065, 627), (168, 627, 1052, 623), (168, 623, 1053, 624), (169, 627, 1065, 648), (169, 648, 1064, 646), (169, 646, 1051, 621), (169, 621, 1052, 627), (170, 640, 1059, 637), (170, 637, 1057, 632), (170, 632, 1056, 630), (170, 630, 1061, 640), (171, 602, 1041, 619), (171, 619, 1059, 640), (171, 640, 1061, 639), (171, 639, 1042, 602), (172, 608, 1045, 617), (172, 617, 1058, 641), (172, 641, 1059, 619), (172, 619, 1041, 608), (173, 607, 1042, 639), (173, 639, 1061, 642), (173, 642, 1060, 638), (173, 638, 1044, 607), (174, 617, 1045, 609), (174, 609, 1044, 638), (174, 638, 1060, 643), (174, 643, 1058, 617), (175, 647, 1048, 613), (175, 613, 1047, 626), (175, 626, 1064, 648), (175, 648, 1065, 647), (176, 644, 1049, 615), (176, 615, 1048, 647), (176, 647, 1065, 649), (176, 649, 1062, 644), (177, 626, 1047, 612), (177, 612, 1046, 625), (177, 625, 1063, 650), (177, 650, 1064, 626), (178, 625, 1046, 614), (178, 614, 1049, 644), (178, 644, 1062, 651), (178, 651, 1063, 625), (179, 683, 1083, 689), (179, 689, 1082, 670), (179, 670, 1077, 668), (179, 668, 1075, 683), (180, 677, 1081, 680), (180, 680, 1080, 664), (180, 664, 1070, 659), (180, 659, 1072, 677), (181, 662, 1078, 679), (181, 679, 1081, 677), (181, 677, 1072, 661), (181, 661, 1073, 662), (182, 857, 1167, 851), (182, 851, 1158, 834), (182, 834, 1159, 838), (182, 838, 1166, 857), (183, 668, 1077, 669), (183, 669, 1076, 667), (183, 667, 1074, 666), (183, 666, 1075, 668), (184, 684, 1084, 688), (184, 688, 1083, 683), (184, 683, 1075, 666), (184, 666, 1074, 684), (185, 670, 1082, 687), (185, 687, 1085, 673), (185, 673, 1076, 669), (185, 669, 1077, 670), (186, 673, 1085, 686), (186, 686, 1084, 684), (186, 684, 1074, 667), (186, 667, 1076, 673), (187, 676, 1089, 697), (187, 697, 1086, 690), (187, 690, 1079, 678), (187, 678, 1080, 676), (188, 674, 1088, 696), (188, 696, 1087, 691), (188, 691, 1081, 679), (188, 679, 1078, 674), (189, 691, 1087, 695), (189, 695, 1089, 676), (189, 676, 1080, 680), (189, 680, 1081, 691), (190, 690, 1086, 694), (190, 694, 1088, 674), (190, 674, 1078, 681), (190, 681, 1079, 690), (191, 685, 1072, 659), (191, 659, 1070, 672), (191, 672, 1084, 686), (191, 686, 1085, 685), (192, 682, 1073, 661), (192, 661, 1072, 685), (192, 685, 1085, 687), (192, 687, 1082, 682), (193, 672, 1070, 658), (193, 658, 1071, 671), (193, 671, 1083, 688), (193, 688, 1084, 672), (194, 671, 1071, 660), (194, 660, 1073, 682), (194, 682, 1082, 689), (194, 689, 1083, 671), (195, 663, 1041, 652), (195, 652, 1067, 692), (195, 692, 1088, 694), (195, 694, 1086, 663), (196, 665, 1066, 605), (196, 605, 1040, 693), (196, 693, 1089, 695), (196, 695, 1087, 665), (197, 692, 1067, 657), (197, 657, 1066, 665), (197, 665, 1087, 696), (197, 696, 1088, 692), (198, 693, 1040, 601), (198, 601, 1041, 663), (198, 663, 1086, 697), (198, 697, 1089, 693), (199, 709, 1106, 732), (199, 732, 1107, 711), (199, 711, 1092, 700), (199, 700, 1093, 709), (200, 714, 1106, 733), (200, 733, 1109, 722), (200, 722, 1101, 716), (200, 716, 1100, 714), (201, 734, 1107, 713), (201, 713, 1099, 719), (201, 719, 1098, 703), (201, 703, 1108, 734), (202, 721, 1103, 727), (202, 727, 1102, 708), (202, 708, 1097, 707), (202, 707, 1094, 721), (203, 706, 1096, 705), (203, 705, 1095, 704), (203, 704, 1094, 707), (203, 707, 1097, 706), (204, 723, 1105, 726), (204, 726, 1104, 710), (204, 710, 1095, 705), (204, 705, 1096, 723), (205, 708, 1102, 725), (205, 725, 1105, 723), (205, 723, 1096, 706), (205, 706, 1097, 708), (206, 710, 1104, 724), (206, 724, 1103, 721), (206, 721, 1094, 704), (206, 704, 1095, 710), (207, 715, 1113, 741), (207, 741, 1111, 737), (207, 737, 1100, 716), (207, 716, 1101, 715), (208, 712, 1112, 740), (208, 740, 1113, 715), (208, 715, 1101, 717), (208, 717, 1098, 712), (209, 737, 1111, 739), (209, 739, 1110, 736), (209, 736, 1099, 718), (209, 718, 1100, 737), (210, 736, 1110, 738), (210, 738, 1112, 712), (210, 712, 1098, 719), (210, 719, 1099, 736), (211, 833, 1155, 827), (211, 827, 1146, 811), (211, 811, 1148, 814), (211, 814, 1154, 833), (212, 703, 1098, 717), (212, 717, 1101, 722), (212, 722, 1109, 735), (212, 735, 1108, 703), (213, 731, 1091, 698), (213, 698, 1090, 728), (213, 728, 1103, 724), (213, 724, 1104, 731), (214, 730, 1093, 700), (214, 700, 1092, 729), (214, 729, 1105, 725), (214, 725, 1102, 730), (215, 729, 1092, 699), (215, 699, 1091, 731), (215, 731, 1104, 726), (215, 726, 1105, 729), (216, 813, 1148, 823), (216, 823, 1152, 821), (216, 821, 1153, 822), (216, 822, 1149, 813), (217, 714, 1100, 718), (217, 718, 1099, 713), (217, 713, 1107, 732), (217, 732, 1106, 714), (218, 709, 1093, 701), (218, 701, 1090, 702), (218, 702, 1109, 733), (218, 733, 1106, 709), (219, 699, 1092, 711), (219, 711, 1107, 734), (219, 734, 1108, 720), (219, 720, 1091, 699), (220, 742, 1069, 653), (220, 653, 1042, 744), (220, 744, 1112, 738), (220, 738, 1110, 742), (221, 745, 1043, 606), (221, 606, 1068, 743), (221, 743, 1111, 741), (221, 741, 1113, 745), (222, 744, 1042, 603), (222, 603, 1043, 745), (222, 745, 1113, 740), (222, 740, 1112, 744), (223, 611, 1040, 604), (223, 604, 1043, 610), (223, 610, 1044, 609), (223, 609, 1045, 611), (224, 746, 1115, 759), (224, 759, 1119, 754), (224, 754, 1118, 758), (224, 758, 1114, 746), (225, 768, 1125, 765), (225, 765, 1116, 747), (225, 747, 1115, 752), (225, 752, 1124, 768), (226, 767, 1122, 750), (226, 750, 1117, 749), (226, 749, 1116, 765), (226, 765, 1125, 767), (227, 766, 1124, 752), (227, 752, 1115, 746), (227, 746, 1114, 763), (227, 763, 1123, 766), (228, 785, 1131, 779), (228, 779, 1129, 773), (228, 773, 1128, 774), (228, 774, 1130, 785), (229, 749, 1117, 761), (229, 761, 1121, 757), (229, 757, 1120, 760), (229, 760, 1116, 749), (230, 809, 1143, 803), (230, 803, 1136, 789), (230, 789, 1134, 790), (230, 790, 1142, 809), (231, 748, 1114, 758), (231, 758, 1118, 756), (231, 756, 1121, 761), (231, 761, 1117, 748), (232, 604, 1040, 764), (232, 764, 1124, 766), (232, 766, 1123, 751), (232, 751, 1043, 604), (233, 656, 1068, 762), (233, 762, 1122, 767), (233, 767, 1125, 753), (233, 753, 1066, 656), (234, 605, 1066, 753), (234, 753, 1125, 768), (234, 768, 1124, 764), (234, 764, 1040, 605), (235, 606, 1043, 751), (235, 751, 1123, 769), (235, 769, 1122, 762), (235, 762, 1068, 606), (236, 771, 1128, 773), (236, 773, 1129, 772), (236, 772, 1126, 770), (236, 770, 1127, 771), (237, 784, 1130, 774), (237, 774, 1128, 771), (237, 771, 1127, 776), (237, 776, 1132, 784), (238, 783, 1133, 781), (238, 781, 1126, 772), (238, 772, 1129, 779), (238, 779, 1131, 783), (239, 782, 1132, 776), (239, 776, 1127, 770), (239, 770, 1126, 781), (239, 781, 1133, 782), (240, 754, 1119, 780), (240, 780, 1132, 782), (240, 782, 1133, 777), (240, 777, 1118, 754), (241, 756, 1118, 777), (241, 777, 1133, 783), (241, 783, 1131, 775), (241, 775, 1121, 756), (242, 755, 1120, 778), (242, 778, 1130, 784), (242, 784, 1132, 780), (242, 780, 1119, 755), (243, 757, 1121, 775), (243, 775, 1131, 785), (243, 785, 1130, 778), (243, 778, 1120, 757), (244, 789, 1136, 799), (244, 799, 1140, 797), (244, 797, 1138, 798), (244, 798, 1134, 789), (245, 808, 1142, 790), (245, 790, 1134, 786), (245, 786, 1135, 792), (245, 792, 1144, 808), (246, 807, 1144, 792), (246, 792, 1135, 788), (246, 788, 1137, 793), (246, 793, 1145, 807), (247, 806, 1145, 793), (247, 793, 1137, 787), (247, 787, 1136, 803), (247, 803, 1143, 806), (248, 794, 1138, 797), (248, 797, 1140, 795), (248, 795, 1141, 796), (248, 796, 1139, 794), (249, 787, 1137, 800), (249, 800, 1141, 795), (249, 795, 1140, 799), (249, 799, 1136, 787), (250, 788, 1135, 801), (250, 801, 1139, 796), (250, 796, 1141, 800), (250, 800, 1137, 788), (251, 786, 1134, 798), (251, 798, 1138, 794), (251, 794, 1139, 801), (251, 801, 1135, 786), (252, 755, 1119, 805), (252, 805, 1145, 806), (252, 806, 1143, 791), (252, 791, 1120, 755), (253, 759, 1115, 804), (253, 804, 1144, 807), (253, 807, 1145, 805), (253, 805, 1119, 759), (254, 747, 1116, 802), (254, 802, 1142, 808), (254, 808, 1144, 804), (254, 804, 1115, 747), (255, 760, 1120, 791), (255, 791, 1143, 809), (255, 809, 1142, 802), (255, 802, 1116, 760), (256, 728, 1090, 701), (256, 701, 1093, 730), (256, 730, 1102, 727), (256, 727, 1103, 728), (257, 832, 1154, 814), (257, 814, 1148, 813), (257, 813, 1149, 816), (257, 816, 1156, 832), (258, 831, 1157, 829), (258, 829, 1147, 810), (258, 810, 1146, 827), (258, 827, 1155, 831), (259, 830, 1156, 816), (259, 816, 1149, 812), (259, 812, 1147, 829), (259, 829, 1157, 830), (260, 820, 1153, 821), (260, 821, 1152, 819), (260, 819, 1150, 818), (260, 818, 1151, 820), (261, 811, 1146, 824), (261, 824, 1150, 819), (261, 819, 1152, 823), (261, 823, 1148, 811), (262, 812, 1149, 822), (262, 822, 1153, 820), (262, 820, 1151, 825), (262, 825, 1147, 812), (263, 810, 1147, 825), (263, 825, 1151, 818), (263, 818, 1150, 824), (263, 824, 1146, 810), (264, 720, 1108, 828), (264, 828, 1156, 830), (264, 830, 1157, 817), (264, 817, 1091, 720), (265, 698, 1091, 817), (265, 817, 1157, 831), (265, 831, 1155, 815), (265, 815, 1090, 698), (266, 735, 1109, 826), (266, 826, 1154, 832), (266, 832, 1156, 828), (266, 828, 1108, 735), (267, 702, 1090, 815), (267, 815, 1155, 833), (267, 833, 1154, 826), (267, 826, 1109, 702), (268, 837, 1161, 847), (268, 847, 1165, 845), (268, 845, 1164, 846), (268, 846, 1160, 837), (269, 856, 1169, 853), (269, 853, 1161, 837), (269, 837, 1160, 840), (269, 840, 1168, 856), (270, 855, 1168, 840), (270, 840, 1160, 835), (270, 835, 1158, 851), (270, 851, 1167, 855), (271, 854, 1166, 838), (271, 838, 1159, 836), (271, 836, 1161, 853), (271, 853, 1169, 854), (272, 843, 1164, 845), (272, 845, 1165, 844), (272, 844, 1163, 842), (272, 842, 1162, 843), (273, 835, 1160, 846), (273, 846, 1164, 843), (273, 843, 1162, 848), (273, 848, 1158, 835), (274, 836, 1159, 849), (274, 849, 1163, 844), (274, 844, 1165, 847), (274, 847, 1161, 836), (275, 834, 1158, 848), (275, 848, 1162, 842), (275, 842, 1163, 849), (275, 849, 1159, 834), (276, 675, 1071, 850), (276, 850, 1166, 854), (276, 854, 1169, 841), (276, 841, 1079, 675), (277, 664, 1080, 852), (277, 852, 1168, 855), (277, 855, 1167, 839), (277, 839, 1070, 664), (278, 678, 1079, 841), (278, 841, 1169, 856), (278, 856, 1168, 852), (278, 852, 1080, 678), (279, 658, 1070, 839), (279, 839, 1167, 857), (279, 857, 1166, 850), (279, 850, 1071, 658), (280, 862, 1068, 656), (280, 656, 1066, 863), (280, 863, 1170, 860), (280, 860, 1172, 862), (281, 864, 1069, 654), (281, 654, 1068, 862), (281, 862, 1172, 858), (281, 858, 1173, 864), (282, 863, 1066, 657), (282, 657, 1067, 865), (282, 865, 1171, 861), (282, 861, 1170, 863), (283, 865, 1067, 655), (283, 655, 1069, 864), (283, 864, 1173, 859), (283, 859, 1171, 865), (284, 879, 1179, 885), (284, 885, 1178, 869), (284, 869, 980, 481), (284, 481, 893, 879), (285, 869, 1178, 884), (285, 884, 1180, 871), (285, 871, 981, 488), (285, 488, 980, 869), (286, 881, 1181, 883), (286, 883, 1179, 879), (286, 879, 893, 304), (286, 304, 891, 881), (287, 871, 1180, 882), (287, 882, 1181, 881), (287, 881, 891, 329), (287, 329, 981, 871), (288, 872, 1172, 860), (288, 860, 1170, 876), (288, 876, 1174, 867), (288, 867, 1175, 872), (289, 875, 1171, 859), (289, 859, 1173, 874), (289, 874, 1177, 868), (289, 868, 1176, 875), (290, 876, 1170, 861), (290, 861, 1171, 875), (290, 875, 1176, 877), (290, 877, 1174, 876), (291, 324, 903, 337), (291, 337, 933, 392), (291, 392, 932, 385), (291, 385, 902, 324), (292, 880, 1177, 866), (292, 866, 1175, 873), (292, 873, 1181, 882), (292, 882, 1180, 880), (293, 873, 1175, 867), (293, 867, 1174, 870), (293, 870, 1179, 883), (293, 883, 1181, 873), (294, 878, 1176, 868), (294, 868, 1177, 880), (294, 880, 1180, 884), (294, 884, 1178, 878), (295, 870, 1174, 877), (295, 877, 1176, 878), (295, 878, 1178, 885), (295, 885, 1179, 870), (1182, 1286, 1332, 1225), (1182, 1225, 1310, 1266), (1182, 1266, 1325, 1277), (1182, 1277, 1339, 1286), (1183, 1268, 1325, 1266), (1183, 1266, 1310, 1254), (1183, 1254, 1326, 1268), (1184, 1228, 1326, 1262), (1184, 1262, 1328, 1232), (1184, 1232, 1314, 1233), (1184, 1233, 1309, 1228), (1185, 1285, 1338, 1261), (1185, 1261, 1328, 1256), (1185, 1256, 1315, 1231), (1185, 1231, 1335, 1285), (1186, 1224, 1331, 1284), (1186, 1284, 1334, 1230), (1186, 1230, 1313, 1235), (1186, 1235, 1307, 1224), (1187, 1236, 1312, 1250), (1187, 1250, 1322, 1248), (1187, 1248, 1320, 1249), (1187, 1249, 1308, 1236), (1188, 1235, 1313, 1242), (1188, 1242, 1319, 1239), (1188, 1239, 1317, 1241), (1188, 1241, 1307, 1235), (1189, 1257, 1329, 1260), (1189, 1260, 1330, 1258), (1189, 1258, 1318, 1240), (1189, 1240, 1316, 1257), (1190, 1280, 1330, 1238), (1190, 1238, 1319, 1301), (1190, 1301, 1346, 1293), (1190, 1293, 1345, 1280), (1191, 1236, 1308, 1244), (1191, 1244, 1316, 1240), (1191, 1240, 1318, 1243), (1191, 1243, 1312, 1236), (1192, 1245, 1336, 1283), (1192, 1283, 1337, 1246), (1192, 1246, 1323, 1247), (1192, 1247, 1321, 1245), (1193, 1225, 1332, 1282), (1193, 1282, 1336, 1245), (1193, 1245, 1321, 1251), (1193, 1251, 1310, 1225), (1194, 1234, 1310, 1251), (1194, 1251, 1321, 1247), (1194, 1247, 1323, 1252), (1194, 1252, 1315, 1234), (1195, 1273, 1335, 1281), (1195, 1281, 1337, 1275), (1195, 1275, 1322, 1250), (1195, 1250, 1312, 1273), (1196, 1255, 1312, 1243), (1196, 1243, 1318, 1258), (1196, 1258, 1330, 1259), (1196, 1259, 1327, 1255), (1197, 1237, 1317, 1239), (1197, 1239, 1319, 1238), (1197, 1238, 1330, 1260), (1197, 1260, 1329, 1237), (1198, 1301, 1319, 1242), (1198, 1242, 1313, 1300), (1198, 1300, 1341, 1294), (1198, 1294, 1346, 1301), (1199, 1254, 1310, 1234), (1199, 1234, 1315, 1256), (1199, 1256, 1328, 1262), (1199, 1262, 1326, 1254), (1200, 1269, 1331, 1279), (1200, 1279, 1333, 1226), (1200, 1226, 1311, 1267), (1200, 1267, 1309, 1269), (1201, 1278, 1333, 1271), (1201, 1271, 1306, 1253), (1201, 1253, 1324, 1263), (1201, 1263, 1339, 1278), (1202, 1267, 1311, 1227), (1202, 1227, 1325, 1268), (1202, 1268, 1326, 1228), (1202, 1228, 1309, 1267), (1203, 1227, 1311, 1226), (1203, 1226, 1333, 1278), (1203, 1278, 1339, 1277), (1203, 1277, 1325, 1227), (1204, 1224, 1307, 1264), (1204, 1264, 1306, 1271), (1204, 1271, 1333, 1279), (1204, 1279, 1331, 1224), (1205, 1229, 1327, 1259), (1205, 1259, 1330, 1280), (1205, 1280, 1345, 1295), (1205, 1295, 1340, 1229), (1206, 1231, 1315, 1252), (1206, 1252, 1323, 1246), (1206, 1246, 1337, 1281), (1206, 1281, 1335, 1231), (1207, 1270, 1308, 1249), (1207, 1249, 1320, 1274), (1207, 1274, 1336, 1282), (1207, 1282, 1332, 1270), (1208, 1274, 1320, 1248), (1208, 1248, 1322, 1275), (1208, 1275, 1337, 1283), (1208, 1283, 1336, 1274), (1209, 1269, 1309, 1233), (1209, 1233, 1314, 1272), (1209, 1272, 1334, 1284), (1209, 1284, 1331, 1269), (1210, 1255, 1327, 1276), (1210, 1276, 1338, 1285), (1210, 1285, 1335, 1273), (1210, 1273, 1312, 1255), (1211, 1265, 1308, 1270), (1211, 1270, 1332, 1286), (1211, 1286, 1339, 1263), (1211, 1263, 1324, 1265), (1212, 1244, 1308, 1265), (1212, 1265, 1324, 1287), (1212, 1287, 1316, 1244), (1213, 1253, 1306, 1288), (1213, 1288, 1329, 1257), (1213, 1257, 1316, 1287), (1213, 1287, 1324, 1253), (1214, 1289, 1317, 1237), (1214, 1237, 1329, 1288), (1214, 1288, 1306, 1289), (1215, 1264, 1307, 1241), (1215, 1241, 1317, 1289), (1215, 1289, 1306, 1264), (1216, 1290, 1340, 1295), (1216, 1295, 1345, 1293), (1216, 1293, 1346, 1294), (1216, 1294, 1341, 1290), (1217, 1299, 1342, 1297), (1217, 1297, 1344, 1292), (1217, 1292, 1343, 1296), (1217, 1296, 1347, 1299), (1218, 1290, 1341, 1291), (1218, 1291, 1342, 1299), (1218, 1299, 1347, 1298), (1218, 1298, 1340, 1290), (1219, 1302, 1338, 1276), (1219, 1276, 1327, 1229), (1219, 1229, 1340, 1298), (1219, 1298, 1347, 1302), (1220, 1304, 1314, 1232), (1220, 1232, 1328, 1303), (1220, 1303, 1343, 1292), (1220, 1292, 1344, 1304), (1221, 1300, 1313, 1230), (1221, 1230, 1334, 1305), (1221, 1305, 1342, 1291), (1221, 1291, 1341, 1300), (1222, 1305, 1334, 1272), (1222, 1272, 1314, 1304), (1222, 1304, 1344, 1297), (1222, 1297, 1342, 1305), (1223, 1303, 1328, 1261), (1223, 1261, 1338, 1302), (1223, 1302, 1347, 1296), (1223, 1296, 1343, 1303), (1348, 1383, 1474, 1444), (1348, 1444, 1481, 1435), (1348, 1435, 1467, 1424), (1348, 1424, 1452, 1383), (1349, 1424, 1467, 1426), (1349, 1426, 1468, 1412), (1349, 1412, 1452, 1424), (1350, 1420, 1468, 1386), (1350, 1386, 1451, 1391), (1350, 1391, 1456, 1390), (1350, 1390, 1470, 1420), (1351, 1419, 1480, 1443), (1351, 1443, 1477, 1389), (1351, 1389, 1457, 1414), (1351, 1414, 1470, 1419), (1352, 1442, 1473, 1382), (1352, 1382, 1449, 1393), (1352, 1393, 1455, 1388), (1352, 1388, 1476, 1442), (1353, 1408, 1454, 1394), (1353, 1394, 1450, 1407), (1353, 1407, 1462, 1406), (1353, 1406, 1464, 1408), (1354, 1400, 1455, 1393), (1354, 1393, 1449, 1399), (1354, 1399, 1459, 1397), (1354, 1397, 1461, 1400), (1355, 1418, 1471, 1415), (1355, 1415, 1458, 1398), (1355, 1398, 1460, 1416), (1355, 1416, 1472, 1418), (1356, 1417, 1469, 1387), (1356, 1387, 1455, 1400), (1356, 1400, 1461, 1396), (1356, 1396, 1472, 1417), (1357, 1402, 1450, 1394), (1357, 1394, 1454, 1401), (1357, 1401, 1460, 1398), (1357, 1398, 1458, 1402), (1358, 1441, 1478, 1403), (1358, 1403, 1463, 1405), (1358, 1405, 1465, 1404), (1358, 1404, 1479, 1441), (1359, 1440, 1474, 1383), (1359, 1383, 1452, 1409), (1359, 1409, 1463, 1403), (1359, 1403, 1478, 1440), (1360, 1409, 1452, 1392), (1360, 1392, 1457, 1410), (1360, 1410, 1465, 1405), (1360, 1405, 1463, 1409), (1361, 1439, 1477, 1431), (1361, 1431, 1454, 1408), (1361, 1408, 1464, 1433), (1361, 1433, 1479, 1439), (1362, 1401, 1454, 1413), (1362, 1413, 1469, 1417), (1362, 1417, 1472, 1416), (1362, 1416, 1460, 1401), (1363, 1397, 1459, 1395), (1363, 1395, 1471, 1418), (1363, 1418, 1472, 1396), (1363, 1396, 1461, 1397), (1364, 1430, 1476, 1438), (1364, 1438, 1480, 1419), (1364, 1419, 1470, 1390), (1364, 1390, 1456, 1430), (1365, 1392, 1452, 1412), (1365, 1412, 1468, 1420), (1365, 1420, 1470, 1414), (1365, 1414, 1457, 1392), (1366, 1437, 1473, 1427), (1366, 1427, 1451, 1425), (1366, 1425, 1453, 1384), (1366, 1384, 1475, 1437), (1367, 1429, 1475, 1436), (1367, 1436, 1481, 1421), (1367, 1421, 1466, 1411), (1367, 1411, 1448, 1429), (1368, 1385, 1453, 1425), (1368, 1425, 1451, 1386), (1368, 1386, 1468, 1426), (1368, 1426, 1467, 1385), (1369, 1384, 1453, 1385), (1369, 1385, 1467, 1435), (1369, 1435, 1481, 1436), (1369, 1436, 1475, 1384), (1370, 1422, 1449, 1382), (1370, 1382, 1473, 1437), (1370, 1437, 1475, 1429), (1370, 1429, 1448, 1422), (1371, 1388, 1455, 1387), (1371, 1387, 1469, 1434), (1371, 1434, 1480, 1438), (1371, 1438, 1476, 1388), (1372, 1410, 1457, 1389), (1372, 1389, 1477, 1439), (1372, 1439, 1479, 1404), (1372, 1404, 1465, 1410), (1373, 1407, 1450, 1428), (1373, 1428, 1474, 1440), (1373, 1440, 1478, 1432), (1373, 1432, 1462, 1407), (1374, 1406, 1462, 1432), (1374, 1432, 1478, 1441), (1374, 1441, 1479, 1433), (1374, 1433, 1464, 1406), (1375, 1391, 1451, 1427), (1375, 1427, 1473, 1442), (1375, 1442, 1476, 1430), (1375, 1430, 1456, 1391), (1376, 1434, 1469, 1413), (1376, 1413, 1454, 1431), (1376, 1431, 1477, 1443), (1376, 1443, 1480, 1434), (1377, 1428, 1450, 1423), (1377, 1423, 1466, 1421), (1377, 1421, 1481, 1444), (1377, 1444, 1474, 1428), (1378, 1423, 1450, 1402), (1378, 1402, 1458, 1445), (1378, 1445, 1466, 1423), (1379, 1446, 1448, 1411), (1379, 1411, 1466, 1445), (1379, 1445, 1458, 1415), (1379, 1415, 1471, 1446), (1380, 1395, 1459, 1447), (1380, 1447, 1448, 1446), (1380, 1446, 1471, 1395), (1381, 1399, 1449, 1422), (1381, 1422, 1448, 1447), (1381, 1447, 1459, 1399)])
me_cube_036.polygons.foreach_set('material_index', [0, 0, 0, 0, 0, 0, 0, 0, 0, 0, 0, 0, 0, 0, 0, 0, 0, 0, 0, 0, 0, 0, 0, 0, 0, 0, 0, 0, 0, 0, 0, 0, 0, 0, 0, 0, 0, 0, 0, 0, 0, 0, 0, 0, 0, 0, 0, 0, 0, 0, 0, 0, 0, 0, 0, 0, 0, 0, 0, 0, 0, 0, 0, 0, 0, 0, 0, 0, 0, 0, 0, 0, 0, 0, 0, 0, 0, 0, 0, 0, 0, 0, 0, 0, 0, 0, 0, 0, 0, 0, 0, 0, 0, 0, 0, 0, 0, 0, 0, 0, 0, 0, 0, 0, 0, 0, 0, 0, 0, 0, 0, 0, 0, 0, 0, 0, 0, 0, 0, 0, 0, 0, 0, 0, 0, 0, 0, 0, 0, 0, 0, 0, 0, 0, 0, 0, 0, 0, 0, 0, 0, 0, 0, 0, 0, 0, 0, 0, 0, 0, 0, 0, 0, 0, 0, 0, 0, 0, 0, 0, 0, 0, 0, 0, 0, 0, 0, 0, 0, 0, 0, 0, 0, 0, 0, 0, 0, 0, 0, 0, 0, 0, 0, 0, 0, 0, 0, 0, 0, 0, 0, 0, 0, 0, 0, 0, 0, 0, 0, 0, 0, 0, 0, 0, 0, 0, 0, 0, 0, 0, 0, 0, 0, 0, 0, 0, 0, 0, 0, 0, 0, 0, 0, 0, 0, 0, 0, 0, 0, 0, 0, 0, 0, 0, 0, 0, 0, 0, 0, 0, 0, 0, 0, 0, 0, 0, 0, 0, 0, 0, 0, 0, 0, 0, 0, 0, 0, 0, 0, 0, 0, 0, 0, 0, 0, 0, 0, 0, 0, 0, 0, 0, 0, 0, 0, 0, 0, 0, 0, 0, 0, 0, 0, 0, 0, 0, 0, 0, 0, 0, 0, 0, 0, 0, 0, 0, 0, 0, 0, 0, 0, 0, 0, 0, 0, 0, 0, 0, 0, 0, 0, 0, 0, 0, 0, 0, 0, 0, 0, 0, 0, 0, 0, 0, 0, 0, 0, 0, 0, 0, 0, 0, 0, 0, 0, 0, 0, 0, 0, 0, 0, 0, 0, 0, 0, 0, 0, 0, 0, 0, 0, 0, 0, 0, 0, 0, 0, 0, 0, 0, 0, 0, 0, 0, 0, 0, 0, 0, 0, 0, 0, 0, 0, 0, 0, 0, 0, 0, 0, 0, 0, 0, 0, 0, 0, 0, 0, 0, 0, 0, 0, 0, 0, 0, 0, 0, 0, 0, 0, 0, 0, 0, 0, 0, 0, 0, 0, 0, 0, 0, 0, 0, 0, 0, 0, 0, 0, 0, 0, 0, 0, 0, 0, 0, 0, 0, 0, 0, 0, 0, 0, 0, 0, 0, 0, 0, 0, 0, 0, 0, 0, 0, 0, 0, 0, 0, 0, 0, 0, 0, 0, 0, 0, 0, 0, 0, 0, 0, 0, 0, 0, 0, 0, 0, 0, 0, 0, 0, 0, 0, 0, 0, 0, 0, 0, 0, 0, 0, 0, 0, 0, 0, 0, 0, 0, 0, 0, 0, 0, 0, 0, 0, 0, 0, 0, 0, 0, 0, 0, 0, 0, 0, 0, 0, 0, 0, 0, 0, 0, 0, 0, 0, 0, 0, 0, 0, 0, 0, 0, 0, 0, 0, 0, 0, 0, 0, 0, 0, 0, 0, 0, 0, 0, 0, 0, 0, 0, 0, 0, 0, 0, 0, 0, 0, 0, 0, 0, 0, 0, 0, 0, 0, 0, 0, 0, 0, 0, 0, 0, 0, 0, 0, 0, 0, 0, 0, 0, 0, 0, 0, 0, 0, 0, 0, 0, 0, 0, 0, 0, 0, 0, 0, 0, 0, 0, 0, 0, 0, 0, 0, 0, 0, 0, 0, 0, 0, 0, 0, 0, 0, 0, 0, 0, 0, 0, 0, 0, 0, 0, 0, 0, 0, 0, 0, 0, 0, 0, 0, 0, 0, 0, 0, 0, 0, 0, 0, 0, 0, 0, 0, 0, 0, 0, 0, 0, 0, 0, 0, 0, 0, 0, 0, 0, 0, 0, 0, 0, 0, 0, 0, 0, 0, 0, 0, 0, 0, 0, 0, 0, 0, 0, 0, 0, 0, 0, 0, 0, 0, 0, 0, 0, 0, 0, 0, 0, 0, 0, 0, 0, 0, 0, 0, 0, 0, 0, 0, 0, 0, 0, 0, 0, 0, 0, 0, 0, 0, 0, 0, 0, 0, 0, 0, 0, 0, 0, 0, 0, 0, 0, 0, 0, 0, 0, 0, 0, 0, 0, 0, 0, 0, 0, 0, 0, 0, 0, 0, 0, 0, 0, 0, 0, 0, 0, 0, 0, 0, 0, 0, 0, 0, 0, 0, 0, 0, 0, 0, 0, 0, 0, 0, 0, 0, 0, 0, 0, 0, 0, 0, 0, 0, 0, 0, 0, 0, 0, 0, 0, 0, 0, 0, 0, 0, 0, 0, 0, 0, 0, 0, 0, 0, 0, 0, 0, 0, 0, 0, 0, 0, 0, 0, 0, 0, 0, 0, 0, 0, 0, 0, 0, 0, 0, 0, 0, 0, 0, 0, 0, 0, 0, 0, 0, 0, 0, 0, 0, 0, 0, 0, 0, 0, 0, 0, 0, 0, 0, 0, 0, 0, 0, 0, 0, 0, 0, 0, 0, 0, 0, 0, 0, 0, 0, 0, 0, 0, 0, 0, 0, 0, 0, 0, 0, 0, 0, 0, 0, 0, 0, 0, 0, 0, 0, 0, 0, 0, 0, 0, 0, 0, 0, 0, 0, 0, 0, 0, 0, 0, 0, 0, 0, 0, 0, 0, 0, 0, 0, 0, 0, 0, 0, 0, 0, 0, 0, 0, 0, 0, 0, 0, 0, 0, 0, 0, 0, 0, 0, 0, 0, 0, 0, 0, 0, 0, 0, 0, 0, 0, 0, 0, 0, 0, 0, 0, 0, 0, 0, 0, 0, 0, 0, 0, 0, 0, 0, 0, 0, 0, 0, 0, 0, 0, 0, 0, 0, 0, 0, 0, 0, 0, 0, 0, 0, 0, 0, 0, 0, 0, 0, 0, 0, 0, 0, 0, 0, 0, 0, 0, 0, 0, 0, 0, 0, 0, 0, 0, 0, 0, 0, 0, 0, 0, 0, 0, 0, 0, 0, 0, 0, 0, 0, 0, 0, 0, 0, 0, 0, 0, 0, 0, 0, 0, 0, 0, 0, 0, 0, 0, 0, 0, 0, 0, 0, 0, 0, 0, 0, 0, 0, 0, 0, 0, 0, 0, 0, 0, 0, 0, 0, 0, 0, 0, 0, 0, 0, 0, 0, 0, 0, 0, 0, 0, 0, 0, 0, 0, 0, 0, 0, 0, 0, 0, 0, 0, 0, 0, 0, 0, 0, 0, 0, 0, 0, 0, 0, 0, 0, 0, 0, 0, 0, 0, 0, 0, 0, 0, 0, 0, 0, 0, 0, 0, 0, 0, 0, 0, 0, 0, 0, 0, 0, 0, 0, 0, 0, 0, 0, 0, 0, 0, 0, 0, 0, 0, 0, 0, 0, 0, 0, 0, 0, 0, 0, 0, 0, 0, 0, 0, 0, 0, 0, 0, 0, 0, 0, 0, 0, 0, 0, 0, 0, 0, 0, 0, 0, 0, 0, 0, 0, 0, 0, 0, 0, 0, 0, 0, 0, 0, 0, 0, 0, 0, 0, 0, 0, 0, 0, 0, 0, 0, 0, 0, 0, 0, 0, 0, 0, 0, 0, 0, 0, 0, 0, 0, 0, 0, 0, 0, 0, 0, 0, 0, 1, 1, 1, 1, 1, 1, 1, 1, 1, 1, 1, 1, 1, 1, 1, 1, 1, 1, 1, 1, 1, 1, 1, 1, 1, 1, 1, 1, 1, 1, 1, 1, 1, 1, 1, 1, 1, 1, 1, 1, 1, 1, 1, 1, 1, 1, 1, 1, 1, 1, 1, 1, 1, 1, 1, 1, 1, 1, 1, 1, 1, 1, 1, 1, 1, 1, 1, 1, 1, 1, 1, 1, 1, 1, 1, 1, 1, 1, 1, 1, 1, 1, 1, 1, 1, 1, 1, 1, 1, 1, 1, 1, 1, 1, 1, 1, 1, 1, 1, 1, 1, 1, 1, 1, 1, 1, 1, 1, 1, 1, 1, 1, 1, 1, 1, 1, 1, 1, 1, 1, 1, 1, 1, 1, 1, 1, 1, 1, 1, 1, 1, 1, 1, 1, 1, 1, 1, 1, 1, 1, 1, 1, 1, 1, 1, 1, 1, 1, 1, 1, 1, 1, 1, 1, 1, 1, 1, 1, 1, 1, 1, 1, 1, 1, 1, 1, 1, 1, 1, 1, 1, 1, 1, 1, 1, 1, 1, 1, 1, 1, 1, 1, 1, 1, 1, 1, 1, 1, 1, 1, 1, 1, 1, 1, 1, 1, 1, 1, 1, 1, 1, 1, 1, 1, 1, 1, 1, 1, 1, 1, 1, 1, 1, 1, 1, 1, 1, 1, 1, 1, 1, 1, 1, 1, 1, 1, 1, 1, 1, 1, 1, 1, 1, 1, 1, 1, 1, 1, 1, 1, 1, 1, 1, 1, 1, 1, 1, 1, 1, 1, 1, 1, 1, 1, 1, 1, 1, 1, 1, 1, 1, 1, 1, 1, 1, 1, 1, 1, 1, 1, 1, 1, 1, 1, 1, 1, 1, 1, 1, 1, 1, 1, 1, 1, 1, 1, 1, 1, 1, 1, 1, 1, 1, 1, 1, 1])
me_cube_036.materials.append(mat_wood)
me_cube_036.materials.append(mat_green)
me_cube_036.materials.append(mat_darkgreen)
me_cube_036.use_remesh_preserve_volume = False
me_cube_036.use_remesh_preserve_attributes = False
me_cube_036.use_mirror_vertex_groups = False
me_cube_036.update()

# ---- objects
ob_commontree_2 = bpy.data.objects.new('CommonTree_2', me_cube_036)

# ---- transforms, parenting, visibility, modifiers, constraints
ob_commontree_2.location = (0.0, 0.0, 0.0)
ob_commontree_2.lineart.crease_threshold = 0.0

# ---- collection membership
col_collection_1.objects.link(ob_commontree_2)

# ---- scene / render settings (as saved in the file)
scene.frame_start = 1; scene.frame_end = 250; scene.frame_set(0)
scene.render.engine = 'CYCLES'
scene.render.resolution_x = 1000
scene.render.resolution_y = 1000
scene.render.dither_intensity = 0.0
scene.cycles.samples = 200
scene.cycles.sampling_pattern = 'TABULATED_SOBOL'
scene.cycles.light_sampling_threshold = 0.0
scene.cycles.use_adaptive_sampling = False
scene.cycles.use_light_tree = False
scene.cycles.caustics_reflective = False
scene.cycles.caustics_refractive = False
scene.cycles.blur_glossy = 0.0
scene.cycles.max_bounces = 2
scene.cycles.pixel_filter_type = 'GAUSSIAN'
scene.cycles.sample_clamp_indirect = 0.0
scene.view_settings.view_transform = 'Standard'
bpy.context.view_layer.update()

# ---- added for rendering (the .blend has no active camera): camera
cam_auto = bpy.data.cameras.new('AutoCamera')
cam_auto.lens = 50.0
cam_auto.sensor_width = 36.0
cam_auto.clip_end = 1000.0
ob_auto_camera = bpy.data.objects.new('AutoCamera', cam_auto)
scene.collection.objects.link(ob_auto_camera)
ob_auto_camera.location = (4.04199, -5.16952, 4.73153)
ob_auto_camera.rotation_euler = (1.09748, -7.21219e-08, 0.694738)
scene.camera = ob_auto_camera
bpy.context.view_layer.update()
